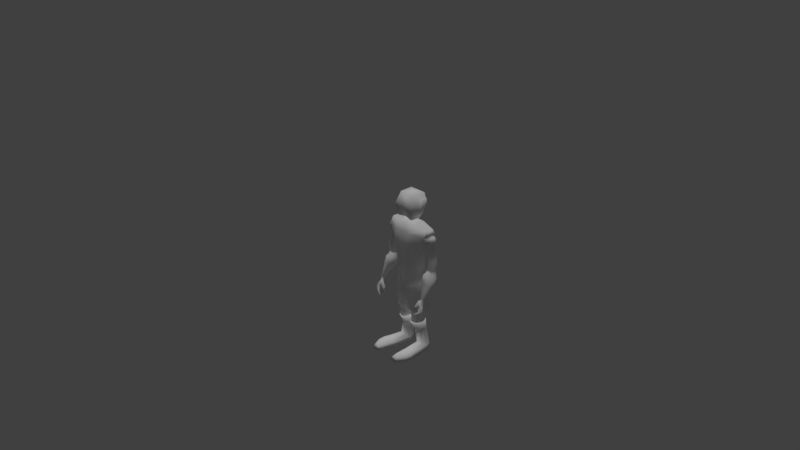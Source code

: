# Source: personagem.blend  (saved by Blender 2.78.0; exported with 4.5.12 LTS)
import bpy
from mathutils import Matrix  # noqa: F401  (used for matrix-valued properties, if any)

bpy.ops.wm.read_factory_settings(use_empty=True)
scene = bpy.context.scene
scene.name = 'Scene'

# ---- collections
col_collection_1 = bpy.data.collections.new('Collection 1'); scene.collection.children.link(col_collection_1)

# ---- materials (node trees are filled in below, after node groups)
mat_pastor = bpy.data.materials.new('pastor')
mat_pastor.alpha_threshold = 0.0
mat_pastor.use_transparent_shadow = False
mat_pastor.diffuse_color = (1.0, 1.0, 1.0, 1.0)
mat_pastor.roughness = 0.5
mat_pastor.specular_intensity = 0.0

# ---- material node trees

# ---- world
world_world = bpy.data.worlds.new('World'); scene.world = world_world
world_world.color = (0.05088, 0.05088, 0.05088)
world_world.use_sun_shadow = False
world_world.sun_shadow_jitter_overblur = 0.0
world_world.cycles.sampling_method = 'MANUAL'

# ---- cameras
cam_camera = bpy.data.cameras.new('Camera')
cam_camera.clip_end = 100.0
cam_camera.lens = 35.0
cam_camera.sensor_width = 32.0
cam_camera.sensor_height = 18.0
cam_camera.ortho_scale = 7.314
cam_camera.dof.focus_distance = 0.0
cam_camera.dof.aperture_fstop = 128.0

# ---- lights
light_lamp = bpy.data.lights.new('Lamp', 'SUN')
light_lamp.transmission_factor = 0.0
light_lamp.cutoff_distance = 30.0
light_lamp.use_shadow = False
light_lamp.angle = 0.1993
light_lamp.energy = 1.0
light_lamp.shadow_buffer_clip_start = 1.001
light_lamp.shadow_soft_size = 0.1
light_lamp.shadow_cascade_max_distance = 1000.0

# ---- meshes
me_circle = bpy.data.meshes.new('Circle')
me_circle.from_pydata([(0.4167, -0.489, 0.1878), (0.6722, -0.2823, 0.1849), (0.7307, -1.2e-06, 0.1965), (0.6722, 0.2823, 0.1849), (0.4167, 0.489, 0.1878), (0.5, -0.6128, 2.103), (1.121, -0.1894, 2.117), (1.097, -1.175e-05, 1.865), (1.151, 0.1897, 2.084), (0.5, 0.6128, 2.103), (0.444, -0.5442, 2.719), (1.313, -0.3142, 2.707), (1.313, 0.3142, 2.708), (0.444, 0.5442, 2.719), (0.3712, -0.3411, 3.111), (1.351, -0.1535, 3.042), (1.351, 0.1537, 3.042), (0.3712, 0.3411, 3.108), (1.777, 8.868e-05, 2.572), (1.572, -0.2443, 2.474), (1.572, 0.2445, 2.474), (1.458, 8.56e-05, 2.81), (1.373, -0.2181, 2.704), (1.373, 0.2182, 2.704), (1.41, -0.005394, 3.003), (1.32, -0.2058, 2.061), (1.32, 0.2057, 2.061), (1.645, -0.001493, 2.343), (1.463, -0.163, 2.252), (1.46, 0.16, 2.243), (1.449, -0.1887, 0.851), (1.358, -7.326e-05, 0.7769), (1.431, 0.1886, 0.7143), (1.82, -0.001432, 0.8666), (1.694, -0.1495, 0.8473), (1.695, 0.1466, 0.8478), (1.446, -0.2152, 0.7784), (1.347, -0.03443, 0.7094), (1.418, 0.1612, 0.6489), (1.831, -0.006374, 0.6175), (1.716, -0.1616, 0.6939), (1.703, 0.1339, 0.5743), (1.395, -0.3727, 0.6149), (1.245, -0.09947, 0.5105), (1.353, 0.1963, 0.4191), (1.932, -0.05706, 0.4368), (1.789, -0.2917, 0.5287), (1.774, 0.155, 0.3739), (1.401, -0.4185, 0.2616), (1.278, -0.1948, 0.1761), (1.366, 0.04726, 0.1013), (1.947, -0.1765, 0.04733), (1.84, -0.3495, 0.1113), (1.814, -0.02008, -0.01151), (1.644, -0.6067, -0.6231), (1.595, -0.5582, -0.6498), (1.642, -0.5145, -0.703), (1.745, -0.5692, -0.7102), (1.706, -0.6009, -0.6567), (1.695, -0.5292, -0.7204), (1.811, -0.001681, 1.436), (1.666, 0.2007, 1.412), (1.405, -0.2576, 1.158), (1.666, -0.204, 1.411), (1.294, 0.0001756, 1.151), (1.405, 0.258, 1.158), (0.2161, -0.5526, -0.4785), (0.7342, -0.3029, -0.2738), (0.8001, 0.03818, -0.2731), (0.7427, 0.3793, -0.2738), (0.4371, 0.6289, -0.4785), (0.2889, 0.4569, -0.9093), (0.08789, 0.01253, -1.08), (0.09581, -0.4789, -0.9235), (0.5198, -0.4574, -1.837), (0.917, -0.3483, -1.811), (1.063, 0.04411, -1.801), (0.9224, 0.3951, -1.81), (0.6287, 0.5826, -1.83), (0.2879, 0.4381, -1.852), (0.02088, -0.005684, -1.869), (0.1754, -0.3832, -1.859), (0.4938, -0.311, -1.943), (0.7725, -0.2345, -1.925), (0.8748, 0.04084, -1.918), (0.7762, 0.2871, -1.925), (0.5702, 0.4186, -1.938), (0.3311, 0.3173, -1.954), (0.1438, 0.005913, -1.966), (0.2522, -0.2589, -1.959), (0.4889, -0.2683, -2.423), (0.7335, -0.2013, -2.426), (0.8233, 0.03989, -2.427), (0.7367, 0.2518, -2.426), (0.556, 0.3703, -2.423), (0.3461, 0.2792, -2.421), (0.1817, 0.009297, -2.419), (0.2769, -0.2227, -2.42), (0.4294, -0.3107, -2.573), (0.7257, -0.2279, -2.572), (0.832, 0.062, -2.568), (0.7264, 0.2255, -2.566), (0.5053, 0.3822, -2.576), (0.3078, 0.2531, -2.569), (0.21, 0.01399, -2.568), (0.2723, -0.251, -2.57), (0.4075, -0.2946, -2.692), (0.6943, -0.217, -2.678), (0.7946, 0.02474, -2.666), (0.6926, 0.2238, -2.665), (0.4772, 0.3846, -2.672), (0.284, 0.2465, -2.685), (0.1886, -0.02072, -2.689), (0.2538, -0.2523, -2.696), (0.414, -0.3295, -2.697), (0.7478, -0.2321, -2.681), (0.8411, 0.03425, -2.667), (0.7437, 0.2669, -2.664), (0.4905, 0.4255, -2.673), (0.2891, 0.3343, -2.681), (0.1143, 0.0004581, -2.692), (0.2515, -0.3064, -2.701), (0.5079, -0.09266, -3.21), (0.6991, -0.03693, -3.17), (0.7593, 0.1635, -3.143), (0.6799, 0.3428, -3.142), (0.5311, 0.4385, -3.164), (0.3584, 0.3647, -3.19), (0.2295, 0.1381, -3.219), (0.3217, -0.05472, -3.224), (0.6825, -0.1735, -3.851), (0.8698, 0.02453, -3.959), (0.9346, 0.2402, -4.114), (0.8113, 0.4216, -4.089), (0.6386, 0.4967, -4.095), (0.4687, 0.3908, -4.102), (0.3456, 0.1179, -4.132), (0.4764, -0.0568, -3.967), (1.014, 0.2149, -4.346), (0.8733, 0.4505, -4.348), (0.6412, 0.5515, -4.351), (0.4128, 0.4092, -4.354), (0.2715, 0.06068, -4.357), (0.7773, -0.6338, -3.971), (1.023, -0.6014, -4.014), (1.134, -0.5915, -4.12), (0.4532, -0.7038, -4.143), (0.5682, -0.677, -4.03), (1.218, -0.5795, -4.343), (0.3597, -0.72, -4.355), (0.8478, -0.9931, -3.97), (1.084, -0.8482, -4.014), (1.199, -0.8588, -4.119), (0.5455, -1.255, -4.142), (0.6551, -1.184, -4.029), (1.286, -0.8674, -4.342), (0.455, -1.299, -4.354), (1.062, -1.009, -4.014), (1.171, -1.097, -4.119), (1.256, -1.171, -4.342), (0.9022, -1.28, -4.016), (0.9294, -1.442, -4.123), (0.9499, -1.555, -4.347), (0.6228, -1.446, -4.14), (0.707, -1.314, -4.021), (0.5512, -1.534, -4.352), (0.2294, -0.1192, 3.211), (0.1534, 0.112, 3.222), (0.2244, -0.003097, 3.208), (0.1501, 0.06434, 3.499), (0.2044, -0.08746, 3.499), (0.2189, -0.01122, 3.499), (0.3169, 0.4064, 3.862), (0.5071, 0.2693, 4.802), (0.6517, -0.1795, 3.761), (0.5997, -0.1002, 4.5), (0.6505, -0.0492, 3.78), (0.7172, -0.2288, 4.058), (-6.289e-05, -0.3745, 3.509), (-0.5996, -0.1001, 4.5), (7.015e-05, -0.5836, 4.195), (1.484, -0.6621, -0.7377), (1.573, -0.5564, -0.9311), (1.772, -0.5908, -1.041), (1.842, -0.6777, -0.9896), (1.709, -0.7083, -0.9802), (1.834, -0.6333, -1.014), (1.628, -0.7892, -1.311), (1.633, -0.7466, -1.336), (1.781, -0.7219, -1.338), (1.837, -0.7921, -1.358), (1.763, -0.8028, -1.31), (1.837, -0.7514, -1.355), (1.398, -0.8593, -1.516), (1.407, -0.8467, -1.567), (1.517, -0.799, -1.551), (1.471, -0.8576, -1.56), (1.469, -0.8699, -1.505), (1.581, -0.8108, -1.545), (1.705, -0.6534, -1.108), (1.873, -0.6944, -1.221), (1.906, -0.7338, -1.184), (1.707, -0.7593, -1.151), (1.595, -0.6127, -1.031), (1.61, -0.726, -1.014), (1.334, -0.6001, -1.11), (1.294, -0.6972, -1.073), (1.492, -0.6475, -1.164), (1.454, -0.7246, -1.13), (1.303, -0.7616, -1.405), (1.28, -0.8137, -1.371), (1.407, -0.7834, -1.384), (1.39, -0.8235, -1.342), (1.639, -0.6208, -0.4674), (1.722, -0.5804, -0.5758), (1.593, -0.5336, -0.592), (1.703, -0.4247, -0.6337), (1.645, -0.4226, -0.6407), (1.765, -0.4967, -0.6292), (0.4584, 0.4834, 1.145), (0.8854, -0.2913, 1.124), (0.897, -0.007764, 1.033), (0.8854, 0.2758, 1.124), (0.4584, -0.4989, 1.145), (1.454, -0.2161, 2.609), (1.646, 8.869e-05, 2.75), (1.446, 0.2135, 2.621), (1.527, 8.87e-05, 2.912), (1.42, -0.2322, 2.781), (1.42, 0.2323, 2.781), (1.063, -1.259e-06, 1.87), (0.9926, 0.3538, 2.074), (0.9865, -0.3547, 2.072), (1.242, 0.2471, 2.355), (1.217, -0.2518, 2.364), (-0.4167, -0.489, 0.1878), (-0.6722, -0.2823, 0.1849), (-0.7307, -1.2e-06, 0.1965), (-0.6722, 0.2823, 0.1849), (-0.4167, 0.489, 0.1878), (-0.5, -0.6128, 2.103), (-1.121, -0.1894, 2.117), (-1.09, -1.259e-06, 1.87), (-1.151, 0.1897, 2.084), (-0.5, 0.6128, 2.103), (-0.444, -0.5442, 2.719), (-1.313, -0.3142, 2.722), (-1.313, 0.3142, 2.722), (-0.444, 0.5442, 2.719), (-0.3712, -0.3411, 3.111), (-1.351, -0.1535, 3.042), (-1.351, 0.1537, 3.042), (-0.3712, 0.3411, 3.108), (-1.777, 8.868e-05, 2.572), (-1.572, -0.2443, 2.474), (-1.572, 0.2445, 2.474), (-1.458, 8.56e-05, 2.81), (-1.373, -0.2181, 2.704), (-1.373, 0.2182, 2.704), (-1.41, -0.005394, 3.003), (-1.32, -0.2058, 2.061), (-1.32, 0.2057, 2.061), (-1.645, -0.001493, 2.343), (-1.463, -0.163, 2.252), (-1.46, 0.16, 2.243), (-0.2161, -0.5526, -0.4785), (-0.7342, -0.3029, -0.2738), (-0.8001, 0.03818, -0.2731), (-0.7427, 0.3793, -0.2738), (-0.4371, 0.6289, -0.4785), (-0.2889, 0.4569, -0.9093), (-0.08789, 0.01253, -1.08), (-0.09581, -0.4789, -0.9235), (-0.5198, -0.4574, -1.837), (-0.917, -0.3483, -1.811), (-1.063, 0.04411, -1.801), (-0.9224, 0.3951, -1.81), (-0.6287, 0.5826, -1.83), (-0.2879, 0.4381, -1.852), (-0.02088, -0.005684, -1.869), (-0.1754, -0.3832, -1.859), (-0.4938, -0.311, -1.943), (-0.7725, -0.2345, -1.925), (-0.8748, 0.04084, -1.918), (-0.7762, 0.2871, -1.925), (-0.5702, 0.4186, -1.938), (-0.3311, 0.3173, -1.954), (-0.1438, 0.005913, -1.966), (-0.2522, -0.2589, -1.959), (-4.533e-05, -0.5185, 0.1672), (-3.874e-06, -0.5873, 2.101), (-3.874e-06, -0.5024, 2.719), (-3.874e-06, -0.4294, 3.152), (-3.874e-06, -0.4955, -0.4778), (-3.874e-06, -0.3862, -1.158), (-3.874e-06, -0.4294, -0.9646), (-3.874e-06, -0.2385, 3.231), (-0.2294, -0.1192, 3.211), (-0.1534, 0.112, 3.222), (-0.2244, -0.003097, 3.208), (-0.1501, 0.06434, 3.499), (-0.2044, -0.08746, 3.499), (-1.592e-05, -0.2177, 3.499), (-0.2189, -0.01122, 3.499), (-0.3169, 0.4064, 3.862), (-0.5071, 0.2521, 4.802), (-0.6517, -0.1795, 3.761), (-0.6505, -0.0492, 3.78), (-0.7172, -0.2288, 4.058), (-0.4584, 0.4834, 1.145), (-0.8854, -0.2913, 1.124), (-0.897, -0.007764, 1.033), (-2.468e-05, -0.5141, 1.136), (-0.8854, 0.2758, 1.124), (-0.4584, -0.4989, 1.145), (-1.454, -0.2161, 2.609), (-1.646, 8.869e-05, 2.75), (-1.446, 0.2135, 2.621), (-1.527, 8.87e-05, 2.912), (-1.42, -0.2322, 2.781), (-1.42, 0.2323, 2.781), (-1.063, -1.259e-06, 1.87), (-0.9926, 0.3538, 2.074), (-0.9865, -0.3547, 2.072), (-1.232, 0.2519, 2.348), (-1.217, -0.2518, 2.364), (0.5554, -0.01469, 4.486), (-0.5574, -0.001733, 4.488), (0.5694, -0.03273, 3.486), (0.2737, 0.378, 3.559), (0.639, -0.5267, 4.073), (0.5089, -0.4246, 3.446), (0.4561, -0.3256, 4.764), (-0.5694, -0.03273, 3.486), (-0.2737, 0.378, 3.559), (-0.639, -0.5267, 4.073), (-0.5089, -0.4246, 3.446), (-0.5278, 0.3009, 4.5), (-0.4836, -0.01479, 4.785), (-0.4561, -0.3256, 4.764), (0.5263, 0.3179, 4.5), (0.4817, -0.02739, 4.783), (0.3554, 0.4278, 3.878), (0.3893, 0.4759, 4.082), (0.7886, 0.004665, 4.074), (0.8109, -0.1864, 4.068), (0.7361, -0.007487, 3.805), (-0.3894, 0.4758, 4.082), (-0.5853, 0.3302, 4.46), (-0.3554, 0.4278, 3.878), (-0.7886, 0.004605, 4.074), (-0.8108, -0.1867, 4.068), (-0.7361, -0.007491, 3.805), (0.5835, 0.3446, 4.46), (0.6436, 0.02211, 4.45), (-0.6455, 0.03384, 4.451), (0.7404, -0.1478, 3.791), (0.6872, -0.07271, 4.471), (-0.7404, -0.1478, 3.791), (-0.6871, -0.07324, 4.472), (-1.09, -1.259e-06, 1.87), (-1.449, -0.1887, 0.851), (-1.358, -7.326e-05, 0.7769), (-1.431, 0.1886, 0.7143), (-1.82, -0.001432, 0.8666), (-1.694, -0.1495, 0.8473), (-1.695, 0.1466, 0.8478), (-1.446, -0.2152, 0.7784), (-1.347, -0.03443, 0.7094), (-1.418, 0.1612, 0.6489), (-1.831, -0.006374, 0.6175), (-1.716, -0.1616, 0.6939), (-1.703, 0.1339, 0.5743), (-1.395, -0.3727, 0.6149), (-1.245, -0.09947, 0.5105), (-1.353, 0.1963, 0.4191), (-1.932, -0.05706, 0.4368), (-1.789, -0.2917, 0.5287), (-1.774, 0.155, 0.3739), (-1.401, -0.4185, 0.2616), (-1.278, -0.1948, 0.1761), (-1.366, 0.04726, 0.1013), (-1.947, -0.1765, 0.04733), (-1.84, -0.3495, 0.1113), (-1.814, -0.02008, -0.01151), (-1.644, -0.6067, -0.6231), (-1.595, -0.5582, -0.6498), (-1.642, -0.5145, -0.703), (-1.745, -0.5692, -0.7102), (-1.706, -0.6009, -0.6567), (-1.695, -0.5292, -0.7204), (-1.811, -0.001681, 1.436), (-1.666, 0.2007, 1.412), (-1.405, -0.2576, 1.158), (-1.666, -0.204, 1.411), (-1.294, 0.0001756, 1.151), (-1.405, 0.258, 1.158), (-0.4889, -0.2683, -2.423), (-0.7335, -0.2013, -2.426), (-0.8233, 0.03989, -2.427), (-0.7367, 0.2518, -2.426), (-0.556, 0.3703, -2.423), (-0.3461, 0.2792, -2.421), (-0.1817, 0.009297, -2.419), (-0.2769, -0.2227, -2.42), (-0.4294, -0.3107, -2.573), (-0.7257, -0.2279, -2.572), (-0.832, 0.062, -2.568), (-0.7264, 0.2255, -2.566), (-0.5053, 0.3822, -2.576), (-0.3078, 0.2531, -2.569), (-0.21, 0.01399, -2.568), (-0.2723, -0.251, -2.57), (-0.4075, -0.2946, -2.692), (-0.6943, -0.217, -2.678), (-0.7946, 0.02474, -2.666), (-0.6926, 0.2238, -2.665), (-0.4772, 0.3846, -2.672), (-0.284, 0.2465, -2.685), (-0.1886, -0.02072, -2.689), (-0.2538, -0.2523, -2.696), (-0.414, -0.3295, -2.697), (-0.7478, -0.2321, -2.681), (-0.8411, 0.03425, -2.667), (-0.7437, 0.2669, -2.664), (-0.4905, 0.4255, -2.673), (-0.2891, 0.3343, -2.681), (-0.1143, 0.0004581, -2.692), (-0.2515, -0.3064, -2.701), (-0.5079, -0.09266, -3.21), (-0.6991, -0.03693, -3.17), (-0.7593, 0.1635, -3.143), (-0.6799, 0.3428, -3.142), (-0.5311, 0.4385, -3.164), (-0.3584, 0.3647, -3.19), (-0.2295, 0.1381, -3.219), (-0.3217, -0.05472, -3.224), (-0.6825, -0.1735, -3.851), (-0.8698, 0.02453, -3.959), (-0.9346, 0.2402, -4.114), (-0.8113, 0.4216, -4.089), (-0.6386, 0.4967, -4.095), (-0.4687, 0.3908, -4.102), (-0.3456, 0.1179, -4.132), (-0.4764, -0.0568, -3.967), (-1.014, 0.2149, -4.346), (-0.8733, 0.4505, -4.348), (-0.6412, 0.5515, -4.351), (-0.4128, 0.4092, -4.354), (-0.2715, 0.06068, -4.357), (-0.7773, -0.6338, -3.971), (-1.023, -0.6014, -4.014), (-1.134, -0.5915, -4.12), (-0.4532, -0.7038, -4.143), (-0.5682, -0.677, -4.03), (-1.218, -0.5795, -4.343), (-0.3597, -0.72, -4.355), (-0.8478, -0.9931, -3.97), (-1.084, -0.8482, -4.014), (-1.199, -0.8588, -4.119), (-0.5455, -1.255, -4.142), (-0.6551, -1.184, -4.029), (-1.286, -0.8674, -4.342), (-0.455, -1.299, -4.354), (-1.062, -1.009, -4.014), (-1.171, -1.097, -4.119), (-1.256, -1.171, -4.342), (-0.9022, -1.28, -4.016), (-0.9294, -1.442, -4.123), (-0.9499, -1.555, -4.347), (-0.6228, -1.446, -4.14), (-0.707, -1.314, -4.021), (-0.5512, -1.534, -4.352), (-1.484, -0.6621, -0.7377), (-1.573, -0.5564, -0.9311), (-1.772, -0.5908, -1.041), (-1.842, -0.6777, -0.9896), (-1.709, -0.7083, -0.9802), (-1.834, -0.6333, -1.014), (-1.628, -0.7892, -1.311), (-1.633, -0.7466, -1.336), (-1.781, -0.7219, -1.338), (-1.837, -0.7921, -1.358), (-1.763, -0.8028, -1.31), (-1.837, -0.7514, -1.355), (-1.398, -0.8593, -1.516), (-1.407, -0.8467, -1.567), (-1.517, -0.799, -1.551), (-1.471, -0.8576, -1.56), (-1.469, -0.8699, -1.505), (-1.581, -0.8108, -1.545), (-1.705, -0.6534, -1.108), (-1.873, -0.6944, -1.221), (-1.906, -0.7338, -1.184), (-1.707, -0.7593, -1.151), (-1.595, -0.6127, -1.031), (-1.61, -0.726, -1.014), (-1.334, -0.6001, -1.11), (-1.294, -0.6972, -1.073), (-1.492, -0.6475, -1.164), (-1.454, -0.7246, -1.13), (-1.303, -0.7616, -1.405), (-1.28, -0.8137, -1.371), (-1.407, -0.7834, -1.384), (-1.39, -0.8235, -1.342), (-1.639, -0.6208, -0.4674), (-1.722, -0.5804, -0.5758), (-1.593, -0.5336, -0.592), (-1.703, -0.4247, -0.6337), (-1.645, -0.4226, -0.6407), (-1.765, -0.4967, -0.6292)], [(243, 247)], [(221, 230, 6), (222, 231, 8, 221), (223, 5, 290, 312), (219, 9, 231, 222), (220, 232, 5, 223), (291, 10, 14, 292), (12, 13, 17, 16), (10, 11, 15, 14), (19, 6, 25, 28), (18, 20, 226, 225), (19, 18, 225, 224), (227, 229, 16, 24), (228, 227, 24, 15), (7, 8, 26), (8, 233, 226, 20), (18, 19, 28, 27), (6, 7, 25), (8, 20, 29, 26), (20, 18, 27, 29), (61, 60, 33, 35), (63, 62, 30, 34), (62, 64, 31, 30), (65, 61, 35, 32), (60, 63, 34, 33), (64, 65, 32, 31), (32, 35, 41, 38), (33, 34, 40, 39), (31, 32, 38, 37), (35, 33, 39, 41), (34, 30, 36, 40), (30, 31, 37, 36), (41, 39, 45, 47), (40, 36, 42, 46), (36, 37, 43, 42), (38, 41, 47, 44), (39, 40, 46, 45), (37, 38, 44, 43), (45, 46, 52, 51), (43, 44, 50, 49), (47, 45, 51, 53), (46, 42, 48, 52), (42, 43, 49, 48), (44, 47, 53, 50), (214, 213, 54, 58), (213, 215, 55, 54), (217, 216, 59, 56), (218, 214, 58, 57), (215, 217, 56, 55), (216, 218, 57, 59), (7, 26, 65, 64), (27, 28, 63, 60), (26, 29, 61, 65), (25, 7, 64, 62), (28, 25, 62, 63), (29, 27, 60, 61), (3, 2, 68, 69), (0, 289, 293, 66), (4, 3, 69, 70), (1, 0, 66, 67), (2, 1, 67, 68), (66, 293, 295, 73), (295, 272, 294), (66, 73, 81, 74), (71, 70, 78, 79), (72, 71, 79, 80), (69, 68, 76, 77), (73, 72, 80, 81), (67, 66, 74, 75), (70, 69, 77, 78), (68, 67, 75, 76), (76, 75, 83, 84), (74, 81, 89, 82), (79, 78, 86, 87), (77, 76, 84, 85), (75, 74, 82, 83), (81, 80, 88, 89), (80, 79, 87, 88), (78, 77, 85, 86), (89, 88, 96, 97), (88, 87, 95, 96), (86, 85, 93, 94), (84, 83, 91, 92), (82, 89, 97, 90), (87, 86, 94, 95), (85, 84, 92, 93), (83, 82, 90, 91), (90, 97, 105, 98), (95, 94, 102, 103), (93, 92, 100, 101), (91, 90, 98, 99), (97, 96, 104, 105), (96, 95, 103, 104), (94, 93, 101, 102), (92, 91, 99, 100), (102, 101, 109, 110), (100, 99, 107, 108), (98, 105, 113, 106), (103, 102, 110, 111), (101, 100, 108, 109), (99, 98, 106, 107), (105, 104, 112, 113), (104, 103, 111, 112), (113, 112, 120, 121), (112, 111, 119, 120), (110, 109, 117, 118), (108, 107, 115, 116), (106, 113, 121, 114), (111, 110, 118, 119), (109, 108, 116, 117), (107, 106, 114, 115), (119, 118, 126, 127), (117, 116, 124, 125), (115, 114, 122, 123), (121, 120, 128, 129), (120, 119, 127, 128), (118, 117, 125, 126), (116, 115, 123, 124), (114, 121, 129, 122), (122, 129, 137, 130), (127, 126, 134, 135), (125, 124, 132, 133), (123, 122, 130, 131), (129, 128, 136, 137), (128, 127, 135, 136), (126, 125, 133, 134), (124, 123, 131, 132), (135, 134, 140, 141), (133, 132, 138, 139), (136, 135, 141, 142), (134, 133, 139, 140), (130, 137, 147, 143), (136, 142, 149, 146), (138, 132, 145, 148), (131, 130, 143, 144), (137, 136, 146, 147), (132, 131, 144, 145), (147, 146, 153, 154), (145, 144, 151, 152), (148, 145, 152, 155), (143, 147, 154, 150), (144, 143, 150, 151), (146, 149, 156, 153), (155, 152, 158, 159), (152, 151, 157, 158), (159, 158, 161, 162), (158, 157, 160, 161), (153, 156, 165, 163), (154, 153, 163, 164), (160, 164, 163, 161), (161, 163, 165, 162), (154, 164, 150), (150, 157, 151), (157, 150, 160), (164, 160, 150), (138, 142, 141, 139), (142, 138, 148, 149), (155, 156, 149, 148), (159, 165, 156, 155), (159, 162, 165), (139, 141, 140), (292, 14, 296), (14, 15, 166, 296), (15, 24, 168, 166), (24, 16, 167, 168), (166, 168, 171, 170), (296, 166, 170, 302), (168, 167, 169, 171), (331, 330, 180, 178), (330, 332, 339, 180), (306, 308, 351, 358), (340, 326, 354, 353), (294, 272, 271), (170, 331, 178, 302), (171, 328, 331, 170), (169, 329, 328, 171), (59, 57, 184, 186), (58, 54, 181, 185), (54, 55, 182, 181), (56, 59, 186, 183), (57, 58, 185, 184), (55, 56, 183, 182), (199, 200, 192, 189), (201, 202, 191, 190), (203, 199, 189, 188), (200, 201, 190, 192), (202, 204, 187, 191), (204, 203, 188, 187), (192, 190, 196, 198), (191, 187, 193, 197), (187, 188, 194, 193), (189, 192, 198, 195), (190, 191, 197, 196), (188, 189, 195, 194), (193, 194, 196, 197), (194, 195, 198, 196), (181, 182, 205, 206), (185, 181, 204, 202), (186, 184, 201, 200), (183, 199, 182), (184, 185, 202, 201), (183, 186, 200, 199), (208, 206, 210, 212), (182, 203, 207, 205), (204, 181, 206, 208), (203, 204, 208, 207), (210, 209, 211, 212), (206, 205, 209, 210), (207, 208, 212, 211), (205, 207, 211, 209), (53, 51, 218, 216), (49, 50, 217, 215), (51, 52, 214, 218), (50, 53, 216, 217), (48, 49, 215, 213), (52, 48, 213, 214), (16, 17, 167), (1, 220, 223, 0), (4, 219, 222, 3), (0, 223, 312, 289), (3, 222, 221, 2), (2, 221, 220, 1), (224, 234, 6, 19), (224, 225, 21, 22), (225, 226, 23, 21), (233, 12, 23), (228, 22, 21, 227), (227, 21, 23, 229), (11, 232, 6, 234), (221, 8, 230), (6, 232, 220, 221), (230, 8, 7), (230, 7, 6), (12, 229, 23), (226, 233, 23), (12, 16, 229), (11, 22, 228), (15, 11, 228), (11, 234, 224, 22), (8, 231, 233), (5, 232, 11, 10), (231, 9, 13, 12), (290, 5, 10, 291), (311, 241, 321), (313, 311, 243, 322), (314, 312, 290, 240), (309, 313, 322, 244), (310, 314, 240, 323), (291, 292, 249, 245), (247, 251, 252, 248), (245, 249, 250, 246), (254, 263, 260, 241), (253, 316, 317, 255), (254, 315, 316, 253), (318, 259, 251, 320), (319, 250, 259, 318), (242, 261, 243), (243, 255, 317, 324), (253, 262, 263, 254), (241, 260, 242), (243, 261, 264, 255), (255, 264, 262, 253), (238, 268, 267, 237), (235, 265, 293, 289), (239, 269, 268, 238), (236, 266, 265, 235), (237, 267, 266, 236), (265, 272, 295, 293), (294, 73, 295), (265, 273, 280, 272), (270, 278, 277, 269), (271, 279, 278, 270), (268, 276, 275, 267), (272, 280, 279, 271), (266, 274, 273, 265), (269, 277, 276, 268), (267, 275, 274, 266), (275, 283, 282, 274), (273, 281, 288, 280), (278, 286, 285, 277), (276, 284, 283, 275), (274, 282, 281, 273), (280, 288, 287, 279), (279, 287, 286, 278), (277, 285, 284, 276), (292, 296, 249), (249, 296, 297, 250), (250, 297, 299, 259), (259, 299, 298, 251), (297, 301, 303, 299), (296, 302, 301, 297), (299, 303, 300, 298), (304, 307, 352, 349), (335, 180, 339), (326, 175, 357, 354), (175, 177, 345, 357), (337, 340, 353, 348), (301, 302, 178, 336), (303, 301, 336, 333), (300, 303, 333, 334), (251, 298, 252), (236, 235, 314, 310), (239, 238, 313, 309), (235, 289, 312, 314), (238, 237, 311, 313), (237, 236, 310, 311), (315, 254, 241, 325), (315, 257, 256, 316), (316, 256, 258, 317), (324, 258, 247), (319, 318, 256, 257), (318, 320, 258, 256), (246, 325, 241, 323), (311, 321, 243), (241, 311, 310, 323), (321, 242, 243), (321, 241, 242), (247, 258, 320), (317, 258, 324), (247, 320, 251), (246, 319, 257), (250, 319, 246), (246, 257, 315, 325), (243, 324, 247, 322), (240, 245, 246, 323), (322, 247, 248, 244), (290, 291, 245, 240), (335, 336, 178, 180), (174, 176, 346, 356), (172, 304, 349, 342), (329, 169, 300, 334), (169, 167, 298, 300), (167, 17, 252, 298), (17, 13, 248, 252), (13, 9, 244, 248), (9, 219, 309, 244), (219, 4, 239, 309), (4, 70, 269, 239), (269, 70, 71, 270), (72, 73, 294), (72, 271, 270, 71), (271, 72, 294), (233, 231, 12), (177, 174, 356, 345), (332, 341, 338, 339), (338, 341, 173, 305), (308, 179, 359, 351), (172, 176, 328, 329), (174, 177, 330, 331), (176, 174, 331, 328), (177, 175, 332, 330), (307, 304, 334, 333), (308, 306, 336, 335), (306, 307, 333, 336), (337, 327, 338, 305), (179, 308, 335, 339), (304, 172, 329, 334), (340, 337, 305, 173), (175, 326, 341, 332), (326, 340, 173, 341), (327, 179, 339, 338), (346, 344, 345, 356), (342, 343, 344, 346), (348, 347, 350, 355), (352, 358, 351, 350), (349, 352, 350, 347), (344, 343, 353, 354), (353, 343, 347, 348), (343, 342, 349, 347), (354, 357, 345, 344), (355, 350, 351, 359), (179, 327, 355, 359), (307, 306, 358, 352), (327, 337, 348, 355), (176, 172, 342, 346), (203, 182, 199), (392, 366, 364, 391), (394, 365, 361, 393), (393, 361, 362, 395), (396, 363, 366, 392), (391, 364, 365, 394), (395, 362, 363, 396), (363, 369, 372, 366), (364, 370, 371, 365), (362, 368, 369, 363), (366, 372, 370, 364), (365, 371, 367, 361), (361, 367, 368, 362), (372, 378, 376, 370), (371, 377, 373, 367), (367, 373, 374, 368), (369, 375, 378, 372), (370, 376, 377, 371), (368, 374, 375, 369), (376, 382, 383, 377), (374, 380, 381, 375), (378, 384, 382, 376), (377, 383, 379, 373), (373, 379, 380, 374), (375, 381, 384, 378), (506, 389, 385, 505), (505, 385, 386, 507), (509, 387, 390, 508), (510, 388, 389, 506), (507, 386, 387, 509), (508, 390, 388, 510), (360, 395, 396, 261), (262, 391, 394, 263), (261, 396, 392, 264), (260, 393, 395, 360), (263, 394, 393, 260), (264, 392, 391, 262), (288, 404, 403, 287), (287, 403, 402, 286), (285, 401, 400, 284), (283, 399, 398, 282), (281, 397, 404, 288), (286, 402, 401, 285), (284, 400, 399, 283), (282, 398, 397, 281), (397, 405, 412, 404), (402, 410, 409, 401), (400, 408, 407, 399), (398, 406, 405, 397), (404, 412, 411, 403), (403, 411, 410, 402), (401, 409, 408, 400), (399, 407, 406, 398), (409, 417, 416, 408), (407, 415, 414, 406), (405, 413, 420, 412), (410, 418, 417, 409), (408, 416, 415, 407), (406, 414, 413, 405), (412, 420, 419, 411), (411, 419, 418, 410), (420, 428, 427, 419), (419, 427, 426, 418), (417, 425, 424, 416), (415, 423, 422, 414), (413, 421, 428, 420), (418, 426, 425, 417), (416, 424, 423, 415), (414, 422, 421, 413), (426, 434, 433, 425), (424, 432, 431, 423), (422, 430, 429, 421), (428, 436, 435, 427), (427, 435, 434, 426), (425, 433, 432, 424), (423, 431, 430, 422), (421, 429, 436, 428), (429, 437, 444, 436), (434, 442, 441, 433), (432, 440, 439, 431), (430, 438, 437, 429), (436, 444, 443, 435), (435, 443, 442, 434), (433, 441, 440, 432), (431, 439, 438, 430), (442, 448, 447, 441), (440, 446, 445, 439), (443, 449, 448, 442), (441, 447, 446, 440), (437, 450, 454, 444), (443, 453, 456, 449), (445, 455, 452, 439), (438, 451, 450, 437), (444, 454, 453, 443), (439, 452, 451, 438), (454, 461, 460, 453), (452, 459, 458, 451), (455, 462, 459, 452), (450, 457, 461, 454), (451, 458, 457, 450), (453, 460, 463, 456), (462, 466, 465, 459), (459, 465, 464, 458), (466, 469, 468, 465), (465, 468, 467, 464), (460, 470, 472, 463), (461, 471, 470, 460), (467, 468, 470, 471), (468, 469, 472, 470), (461, 457, 471), (457, 458, 464), (464, 467, 457), (471, 457, 467), (445, 446, 448, 449), (449, 456, 455, 445), (462, 455, 456, 463), (466, 462, 463, 472), (466, 472, 469), (446, 447, 448), (390, 478, 476, 388), (389, 477, 473, 385), (385, 473, 474, 386), (387, 475, 478, 390), (388, 476, 477, 389), (386, 474, 475, 387), (491, 481, 484, 492), (493, 482, 483, 494), (495, 480, 481, 491), (492, 484, 482, 493), (494, 483, 479, 496), (496, 479, 480, 495), (484, 490, 488, 482), (483, 489, 485, 479), (479, 485, 486, 480), (481, 487, 490, 484), (482, 488, 489, 483), (480, 486, 487, 481), (485, 489, 488, 486), (486, 488, 490, 487), (473, 498, 497, 474), (477, 494, 496, 473), (478, 492, 493, 476), (475, 474, 491), (476, 493, 494, 477), (475, 491, 492, 478), (500, 504, 502, 498), (474, 497, 499, 495), (496, 500, 498, 473), (495, 499, 500, 496), (502, 504, 503, 501), (498, 502, 501, 497), (499, 503, 504, 500), (497, 501, 503, 499), (384, 508, 510, 382), (380, 507, 509, 381), (382, 510, 506, 383), (381, 509, 508, 384), (379, 505, 507, 380), (383, 506, 505, 379), (495, 491, 474), (260, 360, 261, 242), (242, 360, 260)])
me_circle.polygons.foreach_set('use_smooth', [True] * 536)
_uv = me_circle.uv_layers.new(name='UVMap')
_uv.uv.foreach_set('vector', [0.4367, 0.3831, 0.4004, 0.2897, 0.4096, 0.247, 0.08892, 0.3779, 0.08729, 0.5008, 0.05735, 0.5064, 0.05768, 0.3642, 0.5201, 0.355, 0.5062, 0.2384, 0.5673, 0.2332, 0.5759, 0.3518, 0.1477, 0.3752, 0.158, 0.4958, 0.08729, 0.5008, 0.08892, 0.3779, 0.4642, 0.3639, 0.4375, 0.2487, 0.5062, 0.2384, 0.5201, 0.355, 0.5616, 0.1543, 0.5049, 0.1608, 0.5061, 0.1029, 0.5576, 0.09835, 0.07464, 0.5896, 0.1715, 0.57, 0.1829, 0.6209, 0.08068, 0.627, 0.5049, 0.1608, 0.3993, 0.1667, 0.3959, 0.1283, 0.5061, 0.1029, 0.3659, 0.1922, 0.4096, 0.247, 0.3808, 0.2458, 0.3693, 0.2194, 0.005672, 0.5947, 0.03426, 0.5743, 0.05057, 0.5869, 0.02435, 0.6129, 0.3659, 0.1922, 0.3326, 0.1803, 0.3456, 0.1575, 0.3778, 0.1768, 0.05183, 0.6332, 0.06576, 0.6041, 0.08068, 0.627, 0.06827, 0.6409, 0.3875, 0.1543, 0.3657, 0.1303, 0.3799, 0.119, 0.3959, 0.1283, 0.03547, 0.4677, 0.05735, 0.5064, 0.03429, 0.5179, 0.05735, 0.5064, 0.06339, 0.5472, 0.05057, 0.5869, 0.03426, 0.5743, 0.3326, 0.1803, 0.3659, 0.1922, 0.3693, 0.2194, 0.3414, 0.2095, 0.4096, 0.247, 0.3964, 0.2885, 0.3808, 0.2458, 0.05735, 0.5064, 0.03426, 0.5743, 0.02994, 0.5464, 0.03429, 0.5179, 0.03426, 0.5743, 0.005672, 0.5947, 0.005787, 0.5644, 0.02994, 0.5464, 0.2795, 0.08644, 0.2767, 0.07063, 0.3158, 0.06653, 0.3173, 0.08064, 0.2756, 0.0544, 0.2878, 0.03359, 0.3132, 0.03044, 0.3162, 0.05158, 0.2878, 0.03359, 0.2858, 0.01503, 0.3128, 0.01208, 0.3132, 0.03044, 0.2967, 0.1036, 0.2795, 0.08644, 0.3173, 0.08064, 0.3281, 0.09955, 0.2767, 0.07063, 0.2756, 0.0544, 0.3162, 0.05158, 0.3158, 0.06653, 0.3, 0.1228, 0.2967, 0.1036, 0.3281, 0.09955, 0.3278, 0.1152, 0.3281, 0.09955, 0.3173, 0.08064, 0.3364, 0.07946, 0.3333, 0.1001, 0.3158, 0.06653, 0.3162, 0.05158, 0.3281, 0.05142, 0.3339, 0.06591, 0.3278, 0.1152, 0.3281, 0.09955, 0.3333, 0.1001, 0.3331, 0.1164, 0.3173, 0.08064, 0.3158, 0.06653, 0.3339, 0.06591, 0.3364, 0.07946, 0.3162, 0.05158, 0.3132, 0.03044, 0.3198, 0.02949, 0.3281, 0.05142, 0.3132, 0.03044, 0.3128, 0.01208, 0.3183, 0.01188, 0.3198, 0.02949, 0.3364, 0.07946, 0.3339, 0.06591, 0.3476, 0.06324, 0.3488, 0.07699, 0.3281, 0.05142, 0.3198, 0.02949, 0.3357, 0.02645, 0.343, 0.04842, 0.3198, 0.02949, 0.3183, 0.01188, 0.3335, 0.005341, 0.3357, 0.02645, 0.3333, 0.1001, 0.3364, 0.07946, 0.3488, 0.07699, 0.3482, 0.09871, 0.3339, 0.06591, 0.3281, 0.05142, 0.343, 0.04842, 0.3476, 0.06324, 0.3331, 0.1164, 0.3333, 0.1001, 0.3482, 0.09871, 0.3499, 0.1197, 0.3476, 0.06324, 0.343, 0.04842, 0.3662, 0.04928, 0.3673, 0.06078, 0.3499, 0.1197, 0.3482, 0.09871, 0.3671, 0.09599, 0.3744, 0.1114, 0.3488, 0.07699, 0.3476, 0.06324, 0.3673, 0.06078, 0.3689, 0.07157, 0.343, 0.04842, 0.3357, 0.02645, 0.3571, 0.02328, 0.3662, 0.04928, 0.3357, 0.02645, 0.3335, 0.005341, 0.3593, 0.005193, 0.3571, 0.02328, 0.3482, 0.09871, 0.3488, 0.07699, 0.3689, 0.07157, 0.3671, 0.09599, 0.0147, 0.09887, 0.00579, 0.08879, 0.02028, 0.09179, 0.02346, 0.09892, 0.004862, 0.05304, 0.01845, 0.04744, 0.02323, 0.05075, 0.019, 0.05612, 0.01225, 0.1196, 0.01236, 0.1148, 0.02725, 0.1149, 0.02398, 0.1213, 0.01589, 0.1081, 0.0147, 0.09887, 0.02346, 0.09892, 0.02832, 0.1064, 0.01447, 0.1307, 0.01225, 0.1196, 0.02398, 0.1213, 0.02001, 0.1303, 0.01236, 0.1148, 0.01589, 0.1081, 0.02832, 0.1064, 0.02725, 0.1149, 0.2475, 0.1306, 0.2341, 0.1079, 0.2967, 0.1036, 0.3, 0.1228, 0.2142, 0.07849, 0.2164, 0.05948, 0.2756, 0.0544, 0.2767, 0.07063, 0.2341, 0.1079, 0.2215, 0.09661, 0.2795, 0.08644, 0.2967, 0.1036, 0.2264, 0.04505, 0.2341, 0.01993, 0.2858, 0.01503, 0.2878, 0.03359, 0.2164, 0.05948, 0.2264, 0.04505, 0.2878, 0.03359, 0.2756, 0.0544, 0.2215, 0.09661, 0.2142, 0.07849, 0.2767, 0.07063, 0.2795, 0.08644, 0.09686, 0.2583, 0.06161, 0.2637, 0.05421, 0.2101, 0.09171, 0.2014, 0.5338, 0.4703, 0.5844, 0.469, 0.5899, 0.5448, 0.5644, 0.5463, 0.1383, 0.2536, 0.09686, 0.2583, 0.09171, 0.2014, 0.1318, 0.1719, 0.4942, 0.4751, 0.5338, 0.4703, 0.5644, 0.5463, 0.4979, 0.5299, 0.46, 0.478, 0.4942, 0.4751, 0.4979, 0.5299, 0.4581, 0.5327, 0.5644, 0.5463, 0.5899, 0.5448, 0.594, 0.6012, 0.5817, 0.5964, 0.594, 0.6012, 0.6055, 0.5947, 0.5957, 0.6239, 0.4357, 0.8437, 0.4197, 0.7838, 0.4359, 0.6695, 0.4742, 0.6759, 0.6972, 0.773, 0.6737, 0.8345, 0.6413, 0.6754, 0.6775, 0.6605, 0.7578, 0.7358, 0.6972, 0.773, 0.6775, 0.6605, 0.7344, 0.6319, 0.6194, 0.8635, 0.5718, 0.866, 0.5639, 0.683, 0.6054, 0.68, 0.4197, 0.7838, 0.3587, 0.7436, 0.3938, 0.6438, 0.4359, 0.6695, 0.522, 0.8679, 0.4357, 0.8437, 0.4742, 0.6759, 0.519, 0.6843, 0.6737, 0.8345, 0.6194, 0.8635, 0.6054, 0.68, 0.6413, 0.6754, 0.5718, 0.866, 0.522, 0.8679, 0.519, 0.6843, 0.5639, 0.683, 0.5639, 0.683, 0.519, 0.6843, 0.5161, 0.6571, 0.5621, 0.6503, 0.4742, 0.6759, 0.4359, 0.6695, 0.4402, 0.649, 0.4739, 0.6523, 0.6775, 0.6605, 0.6413, 0.6754, 0.6419, 0.6512, 0.6759, 0.6409, 0.6054, 0.68, 0.5639, 0.683, 0.5621, 0.6503, 0.6055, 0.651, 0.519, 0.6843, 0.4742, 0.6759, 0.4739, 0.6523, 0.5161, 0.6571, 0.4359, 0.6695, 0.3938, 0.6438, 0.4082, 0.629, 0.4402, 0.649, 0.7344, 0.6319, 0.6775, 0.6605, 0.6759, 0.6409, 0.7181, 0.6197, 0.6413, 0.6754, 0.6054, 0.68, 0.6055, 0.651, 0.6419, 0.6512, 0.8446, 0.5374, 0.8648, 0.5358, 0.8693, 0.5706, 0.8487, 0.5736, 0.8648, 0.5358, 0.89, 0.5307, 0.8963, 0.569, 0.8693, 0.5706, 0.9086, 0.5248, 0.9274, 0.5195, 0.9353, 0.5607, 0.9166, 0.5656, 0.7838, 0.5422, 0.8055, 0.5392, 0.8107, 0.5778, 0.7913, 0.5796, 0.8266, 0.5383, 0.8446, 0.5374, 0.8487, 0.5736, 0.831, 0.5754, 0.89, 0.5307, 0.9086, 0.5248, 0.9166, 0.5656, 0.8963, 0.569, 0.9274, 0.5195, 0.9486, 0.5152, 0.9543, 0.5563, 0.9353, 0.5607, 0.8055, 0.5392, 0.8266, 0.5383, 0.831, 0.5754, 0.8107, 0.5778, 0.831, 0.5754, 0.8487, 0.5736, 0.8488, 0.586, 0.8365, 0.587, 0.8963, 0.569, 0.9166, 0.5656, 0.9156, 0.5809, 0.8936, 0.5828, 0.9353, 0.5607, 0.9543, 0.5563, 0.9564, 0.5679, 0.9395, 0.5724, 0.8107, 0.5778, 0.831, 0.5754, 0.8365, 0.587, 0.8133, 0.5891, 0.8487, 0.5736, 0.8693, 0.5706, 0.871, 0.5832, 0.8488, 0.586, 0.8693, 0.5706, 0.8963, 0.569, 0.8936, 0.5828, 0.871, 0.5832, 0.9166, 0.5656, 0.9353, 0.5607, 0.9395, 0.5724, 0.9156, 0.5809, 0.7913, 0.5796, 0.8107, 0.5778, 0.8133, 0.5891, 0.7903, 0.5897, 0.9156, 0.5809, 0.9395, 0.5724, 0.9401, 0.582, 0.9153, 0.5907, 0.7903, 0.5897, 0.8133, 0.5891, 0.8149, 0.598, 0.7942, 0.5972, 0.8365, 0.587, 0.8488, 0.586, 0.8503, 0.5955, 0.8387, 0.595, 0.8936, 0.5828, 0.9156, 0.5809, 0.9153, 0.5907, 0.8925, 0.5928, 0.9395, 0.5724, 0.9564, 0.5679, 0.9604, 0.5769, 0.9401, 0.582, 0.8133, 0.5891, 0.8365, 0.587, 0.8387, 0.595, 0.8149, 0.598, 0.8488, 0.586, 0.871, 0.5832, 0.8688, 0.593, 0.8503, 0.5955, 0.871, 0.5832, 0.8936, 0.5828, 0.8925, 0.5928, 0.8688, 0.593, 0.8503, 0.5955, 0.8688, 0.593, 0.8705, 0.5973, 0.8478, 0.5979, 0.8688, 0.593, 0.8925, 0.5928, 0.8988, 0.5961, 0.8705, 0.5973, 0.9153, 0.5907, 0.9401, 0.582, 0.9419, 0.5882, 0.9171, 0.5938, 0.7942, 0.5972, 0.8149, 0.598, 0.8125, 0.6013, 0.7915, 0.6008, 0.8387, 0.595, 0.8503, 0.5955, 0.8478, 0.5979, 0.8382, 0.5975, 0.8925, 0.5928, 0.9153, 0.5907, 0.9171, 0.5938, 0.8988, 0.5961, 0.9401, 0.582, 0.9604, 0.5769, 0.9625, 0.5803, 0.9419, 0.5882, 0.8149, 0.598, 0.8387, 0.595, 0.8382, 0.5975, 0.8125, 0.6013, 0.8988, 0.5961, 0.9171, 0.5938, 0.924, 0.6372, 0.9049, 0.6403, 0.9419, 0.5882, 0.9625, 0.5803, 0.9619, 0.6286, 0.942, 0.6329, 0.8125, 0.6013, 0.8382, 0.5975, 0.8361, 0.6479, 0.8136, 0.6465, 0.8478, 0.5979, 0.8705, 0.5973, 0.8784, 0.6433, 0.8555, 0.6457, 0.8705, 0.5973, 0.8988, 0.5961, 0.9049, 0.6403, 0.8784, 0.6433, 0.9171, 0.5938, 0.9419, 0.5882, 0.942, 0.6329, 0.924, 0.6372, 0.7915, 0.6008, 0.8125, 0.6013, 0.8136, 0.6465, 0.7925, 0.6469, 0.8382, 0.5975, 0.8478, 0.5979, 0.8555, 0.6457, 0.8361, 0.6479, 0.8361, 0.6479, 0.8555, 0.6457, 0.8579, 0.7257, 0.8317, 0.7189, 0.9049, 0.6403, 0.924, 0.6372, 0.9381, 0.7371, 0.916, 0.7376, 0.942, 0.6329, 0.9619, 0.6286, 0.9819, 0.7319, 0.9584, 0.734, 0.8136, 0.6465, 0.8361, 0.6479, 0.8317, 0.7189, 0.8064, 0.7319, 0.8555, 0.6457, 0.8784, 0.6433, 0.8833, 0.7396, 0.8579, 0.7257, 0.8784, 0.6433, 0.9049, 0.6403, 0.916, 0.7376, 0.8833, 0.7396, 0.924, 0.6372, 0.942, 0.6329, 0.9584, 0.734, 0.9381, 0.7371, 0.7925, 0.6469, 0.8136, 0.6465, 0.8064, 0.7319, 0.7836, 0.7486, 0.916, 0.7376, 0.9381, 0.7371, 0.9404, 0.765, 0.9128, 0.7654, 0.9584, 0.734, 0.9819, 0.7319, 0.994, 0.7545, 0.9662, 0.7614, 0.8833, 0.7396, 0.916, 0.7376, 0.9128, 0.7654, 0.8734, 0.7632, 0.9381, 0.7371, 0.9584, 0.734, 0.9662, 0.7614, 0.9404, 0.765, 0.928, 0.8808, 0.9476, 0.9147, 0.8518, 0.9145, 0.8539, 0.8802, 0.9741, 0.9462, 0.9645, 0.9816, 0.8466, 0.9741, 0.8491, 0.9392, 0.9679, 0.7758, 0.9764, 0.8118, 0.8474, 0.8182, 0.8444, 0.7825, 0.9488, 0.8424, 0.928, 0.8808, 0.8539, 0.8802, 0.8505, 0.8412, 0.9476, 0.9147, 0.9741, 0.9462, 0.8491, 0.9392, 0.8518, 0.9145, 0.9764, 0.8118, 0.9488, 0.8424, 0.8505, 0.8412, 0.8474, 0.8182, 0.8518, 0.9145, 0.8491, 0.9392, 0.7662, 0.9348, 0.7749, 0.911, 0.8474, 0.8182, 0.8505, 0.8412, 0.813, 0.8409, 0.8074, 0.8194, 0.8444, 0.7825, 0.8474, 0.8182, 0.8074, 0.8194, 0.8003, 0.7854, 0.8539, 0.8802, 0.8518, 0.9145, 0.7749, 0.911, 0.7986, 0.8788, 0.8505, 0.8412, 0.8539, 0.8802, 0.7986, 0.8788, 0.813, 0.8409, 0.8491, 0.9392, 0.8466, 0.9741, 0.7593, 0.9687, 0.7662, 0.9348, 0.8003, 0.7854, 0.8074, 0.8194, 0.7736, 0.8275, 0.7565, 0.7951, 0.8074, 0.8194, 0.813, 0.8409, 0.7903, 0.8477, 0.7736, 0.8275, 0.7395, 0.8091, 0.77, 0.831, 0.732, 0.875, 0.6977, 0.8673, 0.77, 0.831, 0.7903, 0.8477, 0.7576, 0.8776, 0.732, 0.875, 0.7662, 0.9348, 0.7593, 0.9687, 0.7221, 0.9618, 0.7364, 0.9289, 0.7749, 0.911, 0.7662, 0.9348, 0.7364, 0.9289, 0.7549, 0.9059, 0.7576, 0.8776, 0.7549, 0.9059, 0.7274, 0.9176, 0.732, 0.875, 0.732, 0.875, 0.7274, 0.9176, 0.6932, 0.9252, 0.6977, 0.8673, 0.7749, 0.911, 0.7549, 0.9059, 0.7986, 0.8788, 0.7986, 0.8788, 0.7903, 0.8477, 0.813, 0.8409, 0.7903, 0.8477, 0.7986, 0.8788, 0.7576, 0.8776, 0.7549, 0.9059, 0.7576, 0.8776, 0.7986, 0.8788, 0.8525, 0.09091, 0.8554, 0.02042, 0.8837, 0.04109, 0.8769, 0.08356, 0.8554, 0.02042, 0.8525, 0.09091, 0.7762, 0.09128, 0.783, 0.01066, 0.7487, 0.09085, 0.7287, 0.006113, 0.783, 0.01066, 0.7762, 0.09128, 0.722, 0.08126, 0.7053, 0.009438, 0.7287, 0.006113, 0.7487, 0.09085, 0.722, 0.08126, 0.6944, 0.04494, 0.7053, 0.009438, 0.8769, 0.08356, 0.8837, 0.04109, 0.8913, 0.06492, 0.5576, 0.09835, 0.5061, 0.1029, 0.5554, 0.06815, 0.5061, 0.1029, 0.3959, 0.1283, 0.5144, 0.06344, 0.5554, 0.06815, 0.3959, 0.1283, 0.3799, 0.119, 0.5027, 0.05278, 0.5144, 0.06344, 0.06827, 0.6409, 0.08068, 0.627, 0.2116, 0.6538, 0.1944, 0.6639, 0.5144, 0.06344, 0.5027, 0.05278, 0.5186, 0.02292, 0.5267, 0.02693, 0.5554, 0.06815, 0.5144, 0.06344, 0.5267, 0.02693, 0.5527, 0.02985, 0.1944, 0.6639, 0.2116, 0.6538, 0.219, 0.6926, 0.2073, 0.6973, 0.8377, 0.3187, 0.8798, 0.3181, 0.881, 0.3534, 0.8285, 0.3578, 0.8798, 0.3181, 0.9639, 0.3361, 0.8976, 0.3805, 0.881, 0.3534, 0.8637, 0.397, 0.8747, 0.3914, 0.8759, 0.395, 0.8674, 0.3984, 0.9411, 0.2237, 0.9362, 0.2743, 0.9235, 0.2691, 0.9302, 0.2198, 0.368, 0.9141, 0.3355, 0.9039, 0.3883, 0.8656, 0.7814, 0.3303, 0.8377, 0.3187, 0.8285, 0.3578, 0.8077, 0.3638, 0.7767, 0.3169, 0.8234, 0.2943, 0.8377, 0.3187, 0.7814, 0.3303, 0.7614, 0.3045, 0.7767, 0.2401, 0.8234, 0.2943, 0.7767, 0.3169, 0.02725, 0.1149, 0.02832, 0.1064, 0.06431, 0.102, 0.06539, 0.1063, 0.02346, 0.09892, 0.02028, 0.09179, 0.03263, 0.07332, 0.06133, 0.09065, 0.019, 0.05612, 0.02323, 0.05075, 0.04561, 0.0373, 0.03782, 0.0579, 0.02398, 0.1213, 0.02725, 0.1149, 0.06539, 0.1063, 0.06505, 0.1135, 0.02832, 0.1064, 0.02346, 0.09892, 0.06133, 0.09065, 0.06431, 0.102, 0.02001, 0.1303, 0.02398, 0.1213, 0.06505, 0.1135, 0.05431, 0.1305, 0.0741, 0.1184, 0.08094, 0.1041, 0.08967, 0.1009, 0.09226, 0.1054, 0.0788, 0.1008, 0.07625, 0.08815, 0.08793, 0.09256, 0.08947, 0.0983, 0.07081, 0.175, 0.06996, 0.1635, 0.07936, 0.1435, 0.09182, 0.1516, 0.08094, 0.1041, 0.0788, 0.1008, 0.08947, 0.0983, 0.08967, 0.1009, 0.07625, 0.08815, 0.06348, 0.08035, 0.09096, 0.08239, 0.08793, 0.09256, 0.07911, 0.1793, 0.07081, 0.175, 0.09182, 0.1516, 0.0942, 0.1561, 0.08967, 0.1009, 0.08947, 0.0983, 0.1176, 0.08163, 0.1093, 0.09111, 0.08793, 0.09256, 0.09096, 0.08239, 0.1171, 0.07339, 0.1137, 0.07877, 0.0942, 0.1561, 0.09182, 0.1516, 0.1233, 0.1407, 0.1227, 0.1453, 0.09226, 0.1054, 0.08967, 0.1009, 0.1093, 0.09111, 0.1156, 0.09063, 0.08947, 0.0983, 0.08793, 0.09256, 0.1137, 0.07877, 0.1176, 0.08163, 0.09182, 0.1516, 0.07936, 0.1435, 0.1131, 0.1377, 0.1233, 0.1407, 0.118, 0.07432, 0.1213, 0.07746, 0.1176, 0.08163, 0.1137, 0.07877, 0.1254, 0.07943, 0.1156, 0.09063, 0.1093, 0.09111, 0.1176, 0.08163, 0.03782, 0.0579, 0.04561, 0.0373, 0.07139, 0.04285, 0.07328, 0.05293, 0.06133, 0.09065, 0.03263, 0.07332, 0.06348, 0.08035, 0.07625, 0.08815, 0.06539, 0.1063, 0.06431, 0.102, 0.0788, 0.1008, 0.08094, 0.1041, 0.06505, 0.1135, 0.0741, 0.1184, 0.05431, 0.1305, 0.06431, 0.102, 0.06133, 0.09065, 0.07625, 0.08815, 0.0788, 0.1008, 0.06505, 0.1135, 0.06539, 0.1063, 0.08094, 0.1041, 0.0741, 0.1184, 0.1423, 0.03889, 0.1272, 0.04404, 0.1272, 0.01423, 0.1375, 0.01684, 0.04561, 0.0373, 0.05277, 0.02857, 0.06949, 0.0281, 0.07139, 0.04285, 0.03965, 0.1681, 0.01641, 0.1852, 0.01641, 0.1492, 0.0322, 0.1517, 0.05277, 0.02857, 0.05166, 0.01721, 0.0707, 0.01916, 0.06949, 0.0281, 0.1062, 0.03307, 0.1004, 0.03527, 0.09587, 0.02595, 0.101, 0.02343, 0.07328, 0.05293, 0.07139, 0.04285, 0.1004, 0.03527, 0.1017, 0.04142, 0.06949, 0.0281, 0.0707, 0.01916, 0.09457, 0.02018, 0.09587, 0.02595, 0.07139, 0.04285, 0.06949, 0.0281, 0.09587, 0.02595, 0.1004, 0.03527, 0.3689, 0.07157, 0.3673, 0.06078, 0.4127, 0.05487, 0.4127, 0.06111, 0.3744, 0.1114, 0.3671, 0.09599, 0.4143, 0.06449, 0.4192, 0.0718, 0.3673, 0.06078, 0.3662, 0.04928, 0.4114, 0.048, 0.4127, 0.05487, 0.3671, 0.09599, 0.3689, 0.07157, 0.4127, 0.06111, 0.4143, 0.06449, 0.3571, 0.02328, 0.3593, 0.005193, 0.4145, 0.03302, 0.4064, 0.04033, 0.3662, 0.04928, 0.3571, 0.02328, 0.4064, 0.04033, 0.4114, 0.048, 0.08068, 0.627, 0.1829, 0.6209, 0.2116, 0.6538, 0.4942, 0.4751, 0.4642, 0.3639, 0.5201, 0.355, 0.5338, 0.4703, 0.1383, 0.2536, 0.1477, 0.3752, 0.08892, 0.3779, 0.09686, 0.2583, 0.5338, 0.4703, 0.5201, 0.355, 0.5759, 0.3518, 0.5844, 0.469, 0.09686, 0.2583, 0.08892, 0.3779, 0.05768, 0.3642, 0.06161, 0.2637, 0.46, 0.478, 0.4367, 0.3831, 0.4642, 0.3639, 0.4942, 0.4751, 0.3778, 0.1768, 0.4044, 0.2105, 0.4096, 0.247, 0.3659, 0.1922, 0.3778, 0.1768, 0.3456, 0.1575, 0.3631, 0.1454, 0.3859, 0.1643, 0.02435, 0.6129, 0.05057, 0.5869, 0.06169, 0.5942, 0.04494, 0.6197, 0.06339, 0.5472, 0.07464, 0.5896, 0.06169, 0.5942, 0.3875, 0.1543, 0.3859, 0.1643, 0.3631, 0.1454, 0.3657, 0.1303, 0.05183, 0.6332, 0.04494, 0.6197, 0.06169, 0.5942, 0.06576, 0.6041, 0.3993, 0.1667, 0.4375, 0.2487, 0.4096, 0.247, 0.4044, 0.2105, 0.05768, 0.3642, 0.05735, 0.5064, 0.03916, 0.4652, 0.4096, 0.247, 0.4375, 0.2487, 0.4642, 0.3639, 0.4367, 0.3831, 0.03916, 0.4652, 0.05735, 0.5064, 0.03547, 0.4677, 0.4004, 0.2897, 0.3964, 0.2885, 0.4096, 0.247, 0.07464, 0.5896, 0.06576, 0.6041, 0.06169, 0.5942, 0.05057, 0.5869, 0.06339, 0.5472, 0.06169, 0.5942, 0.07464, 0.5896, 0.08068, 0.627, 0.06576, 0.6041, 0.3993, 0.1667, 0.3859, 0.1643, 0.3875, 0.1543, 0.3959, 0.1283, 0.3993, 0.1667, 0.3875, 0.1543, 0.3993, 0.1667, 0.4044, 0.2105, 0.3778, 0.1768, 0.3859, 0.1643, 0.05735, 0.5064, 0.08729, 0.5008, 0.06339, 0.5472, 0.5062, 0.2384, 0.4375, 0.2487, 0.3993, 0.1667, 0.5049, 0.1608, 0.08729, 0.5008, 0.158, 0.4958, 0.1715, 0.57, 0.07464, 0.5896, 0.5673, 0.2332, 0.5062, 0.2384, 0.5049, 0.1608, 0.5616, 0.1543, 0.7181, 0.3627, 0.7253, 0.2242, 0.7405, 0.2651, 0.3218, 0.3522, 0.3493, 0.3317, 0.3814, 0.4709, 0.3506, 0.4719, 0.6316, 0.3469, 0.5759, 0.3518, 0.5673, 0.2332, 0.6286, 0.2296, 0.2639, 0.3628, 0.3218, 0.3522, 0.3506, 0.4719, 0.2795, 0.4819, 0.6881, 0.3477, 0.6316, 0.3469, 0.6286, 0.2296, 0.698, 0.23, 0.5616, 0.1543, 0.5576, 0.09835, 0.6092, 0.0955, 0.6187, 0.1526, 0.3822, 0.5595, 0.3848, 0.5965, 0.2803, 0.6121, 0.2812, 0.5583, 0.6187, 0.1526, 0.6092, 0.0955, 0.7219, 0.1048, 0.7234, 0.1417, 0.7604, 0.1637, 0.761, 0.191, 0.7536, 0.2188, 0.7253, 0.2242, 0.4523, 0.5474, 0.4378, 0.5697, 0.4058, 0.5497, 0.4192, 0.5335, 0.7604, 0.1637, 0.7465, 0.1502, 0.7755, 0.1266, 0.7916, 0.1472, 0.415, 0.5963, 0.4004, 0.6077, 0.3848, 0.5965, 0.3945, 0.5703, 0.7338, 0.1293, 0.7219, 0.1048, 0.7363, 0.09344, 0.752, 0.1026, 0.3932, 0.428, 0.4068, 0.4773, 0.3814, 0.4709, 0.3814, 0.4709, 0.4192, 0.5335, 0.4058, 0.5497, 0.383, 0.5118, 0.7916, 0.1472, 0.7871, 0.1772, 0.761, 0.191, 0.7604, 0.1637, 0.7253, 0.2242, 0.7536, 0.2188, 0.7434, 0.2634, 0.3814, 0.4709, 0.4068, 0.4773, 0.4173, 0.5046, 0.4192, 0.5335, 0.4192, 0.5335, 0.4173, 0.5046, 0.4454, 0.5172, 0.4523, 0.5474, 0.2868, 0.2371, 0.2785, 0.1795, 0.3176, 0.1794, 0.3227, 0.2342, 0.6346, 0.463, 0.6154, 0.5425, 0.5899, 0.5448, 0.5844, 0.469, 0.2449, 0.2424, 0.2314, 0.1595, 0.2785, 0.1795, 0.2868, 0.2371, 0.6746, 0.462, 0.6788, 0.5167, 0.6154, 0.5425, 0.6346, 0.463, 0.7089, 0.4599, 0.7186, 0.5137, 0.6788, 0.5167, 0.6746, 0.462, 0.6154, 0.5425, 0.6055, 0.5947, 0.594, 0.6012, 0.5899, 0.5448, 0.5957, 0.6239, 0.5817, 0.5964, 0.594, 0.6012, 0.3236, 0.9579, 0.2826, 0.8098, 0.3166, 0.8025, 0.3355, 0.9039, 0.08743, 0.9051, 0.1006, 0.804, 0.1335, 0.8158, 0.1109, 0.959, 0.03195, 0.8742, 0.04879, 0.7807, 0.1006, 0.804, 0.08743, 0.9051, 0.1605, 0.9828, 0.1657, 0.8186, 0.2029, 0.8196, 0.203, 0.9832, 0.3355, 0.9039, 0.3166, 0.8025, 0.3531, 0.778, 0.3883, 0.8656, 0.2475, 0.9829, 0.243, 0.819, 0.2826, 0.8098, 0.3236, 0.9579, 0.1109, 0.959, 0.1335, 0.8158, 0.1657, 0.8186, 0.1605, 0.9828, 0.203, 0.9832, 0.2029, 0.8196, 0.243, 0.819, 0.2475, 0.9829, 0.2029, 0.8196, 0.2032, 0.7903, 0.2445, 0.7946, 0.243, 0.819, 0.2826, 0.8098, 0.2819, 0.7887, 0.3119, 0.7844, 0.3166, 0.8025, 0.1006, 0.804, 0.1014, 0.7864, 0.132, 0.7942, 0.1335, 0.8158, 0.1657, 0.8186, 0.1646, 0.7927, 0.2032, 0.7903, 0.2029, 0.8196, 0.243, 0.819, 0.2445, 0.7946, 0.2819, 0.7887, 0.2826, 0.8098, 0.3166, 0.8025, 0.3119, 0.7844, 0.3396, 0.7653, 0.3531, 0.778, 0.04879, 0.7807, 0.06285, 0.7691, 0.1014, 0.7864, 0.1006, 0.804, 0.1335, 0.8158, 0.132, 0.7942, 0.1646, 0.7927, 0.1657, 0.8186, 0.5576, 0.09835, 0.5554, 0.06815, 0.6092, 0.0955, 0.6092, 0.0955, 0.5554, 0.06815, 0.5954, 0.05763, 0.7219, 0.1048, 0.7219, 0.1048, 0.5954, 0.05763, 0.6055, 0.0454, 0.7363, 0.09344, 0.4004, 0.6077, 0.278, 0.6597, 0.2597, 0.652, 0.3848, 0.5965, 0.5954, 0.05763, 0.578, 0.02325, 0.5854, 0.01813, 0.6055, 0.0454, 0.5554, 0.06815, 0.5527, 0.02985, 0.578, 0.02325, 0.5954, 0.05763, 0.278, 0.6597, 0.2668, 0.6968, 0.2538, 0.6927, 0.2597, 0.652, 0.8755, 0.43, 0.8646, 0.4035, 0.8691, 0.403, 0.8768, 0.4273, 0.8728, 0.3817, 0.881, 0.3534, 0.8976, 0.3805, 0.9362, 0.2743, 0.931, 0.2876, 0.92, 0.2808, 0.9235, 0.2691, 0.931, 0.2876, 0.8806, 0.2963, 0.8811, 0.2863, 0.92, 0.2808, 0.8973, 0.406, 0.9711, 0.4467, 0.974, 0.4537, 0.8942, 0.4072, 0.8034, 0.4051, 0.8077, 0.3638, 0.8285, 0.3578, 0.8503, 0.3878, 0.8092, 0.4169, 0.8034, 0.4051, 0.8503, 0.3878, 0.8505, 0.4049, 0.8158, 0.4321, 0.8092, 0.4169, 0.8505, 0.4049, 0.8558, 0.4352, 0.3848, 0.5965, 0.2597, 0.652, 0.2803, 0.6121, 0.6746, 0.462, 0.6346, 0.463, 0.6316, 0.3469, 0.6881, 0.3477, 0.2449, 0.2424, 0.2868, 0.2371, 0.3218, 0.3522, 0.2639, 0.3628, 0.6346, 0.463, 0.5844, 0.469, 0.5759, 0.3518, 0.6316, 0.3469, 0.2868, 0.2371, 0.3227, 0.2342, 0.3493, 0.3317, 0.3218, 0.3522, 0.7089, 0.4599, 0.6746, 0.462, 0.6881, 0.3477, 0.7181, 0.3627, 0.7465, 0.1502, 0.7604, 0.1637, 0.7253, 0.2242, 0.7251, 0.1874, 0.7465, 0.1502, 0.7367, 0.1389, 0.7566, 0.1171, 0.7755, 0.1266, 0.4378, 0.5697, 0.4188, 0.5812, 0.3963, 0.5595, 0.4058, 0.5497, 0.383, 0.5118, 0.3963, 0.5595, 0.3822, 0.5595, 0.7338, 0.1293, 0.752, 0.1026, 0.7566, 0.1171, 0.7367, 0.1389, 0.415, 0.5963, 0.3945, 0.5703, 0.3963, 0.5595, 0.4188, 0.5812, 0.7234, 0.1417, 0.7251, 0.1874, 0.7253, 0.2242, 0.698, 0.23, 0.3493, 0.3317, 0.39, 0.4263, 0.3814, 0.4709, 0.7253, 0.2242, 0.7181, 0.3627, 0.6881, 0.3477, 0.698, 0.23, 0.39, 0.4263, 0.3932, 0.428, 0.3814, 0.4709, 0.7405, 0.2651, 0.7253, 0.2242, 0.7434, 0.2634, 0.3822, 0.5595, 0.3963, 0.5595, 0.3945, 0.5703, 0.4058, 0.5497, 0.3963, 0.5595, 0.383, 0.5118, 0.3822, 0.5595, 0.3945, 0.5703, 0.3848, 0.5965, 0.7234, 0.1417, 0.7338, 0.1293, 0.7367, 0.1389, 0.7219, 0.1048, 0.7338, 0.1293, 0.7234, 0.1417, 0.7234, 0.1417, 0.7367, 0.1389, 0.7465, 0.1502, 0.7251, 0.1874, 0.3814, 0.4709, 0.383, 0.5118, 0.3822, 0.5595, 0.3506, 0.4719, 0.6286, 0.2296, 0.6187, 0.1526, 0.7234, 0.1417, 0.698, 0.23, 0.3506, 0.4719, 0.3822, 0.5595, 0.2812, 0.5583, 0.2795, 0.4819, 0.5673, 0.2332, 0.5616, 0.1543, 0.6187, 0.1526, 0.6286, 0.2296, 0.8728, 0.3817, 0.8503, 0.3878, 0.8285, 0.3578, 0.881, 0.3534, 0.8532, 0.2925, 0.8482, 0.2798, 0.8571, 0.275, 0.859, 0.2863, 0.8963, 0.4833, 0.8755, 0.43, 0.8768, 0.4273, 0.8995, 0.4854, 0.8586, 0.4888, 0.8082, 0.4743, 0.8158, 0.4321, 0.8558, 0.4352, 0.219, 0.6926, 0.2116, 0.6538, 0.2597, 0.652, 0.2538, 0.6927, 0.2116, 0.6538, 0.1829, 0.6209, 0.2803, 0.6121, 0.2597, 0.652, 0.1829, 0.6209, 0.1715, 0.57, 0.2812, 0.5583, 0.2803, 0.6121, 0.1715, 0.57, 0.158, 0.4958, 0.2795, 0.4819, 0.2812, 0.5583, 0.158, 0.4958, 0.1477, 0.3752, 0.2639, 0.3628, 0.2795, 0.4819, 0.1477, 0.3752, 0.1383, 0.2536, 0.2449, 0.2424, 0.2639, 0.3628, 0.1383, 0.2536, 0.1318, 0.1719, 0.2314, 0.1595, 0.2449, 0.2424, 0.2314, 0.1595, 0.1318, 0.1719, 0.1421, 0.1169, 0.2079, 0.1087, 0.3587, 0.7436, 0.4197, 0.7838, 0.3838, 0.7969, 0.1582, 0.05985, 0.1782, 0.05734, 0.2079, 0.1087, 0.1421, 0.1169, 0.1782, 0.05734, 0.1582, 0.05985, 0.1624, 0.01228, 0.06339, 0.5472, 0.08729, 0.5008, 0.07464, 0.5896, 0.8806, 0.2963, 0.8532, 0.2925, 0.859, 0.2863, 0.8811, 0.2863, 0.9639, 0.3361, 0.9837, 0.3722, 0.9018, 0.39, 0.8976, 0.3805, 0.9018, 0.39, 0.9837, 0.3722, 0.9834, 0.4156, 0.9042, 0.3981, 0.8747, 0.3914, 0.8904, 0.3918, 0.8882, 0.3941, 0.8759, 0.395, 0.8192, 0.2116, 0.8482, 0.2798, 0.8234, 0.2943, 0.7767, 0.2401, 0.8532, 0.2925, 0.8806, 0.2963, 0.8798, 0.3181, 0.8377, 0.3187, 0.8482, 0.2798, 0.8532, 0.2925, 0.8377, 0.3187, 0.8234, 0.2943, 0.8806, 0.2963, 0.931, 0.2876, 0.9639, 0.3361, 0.8798, 0.3181, 0.8646, 0.4035, 0.8755, 0.43, 0.8558, 0.4352, 0.8505, 0.4049, 0.8747, 0.3914, 0.8637, 0.397, 0.8503, 0.3878, 0.8728, 0.3817, 0.8637, 0.397, 0.8646, 0.4035, 0.8505, 0.4049, 0.8503, 0.3878, 0.8973, 0.406, 0.8926, 0.3951, 0.9018, 0.39, 0.9042, 0.3981, 0.8904, 0.3918, 0.8747, 0.3914, 0.8728, 0.3817, 0.8976, 0.3805, 0.8755, 0.43, 0.8963, 0.4833, 0.8586, 0.4888, 0.8558, 0.4352, 0.9711, 0.4467, 0.8973, 0.406, 0.9042, 0.3981, 0.9834, 0.4156, 0.931, 0.2876, 0.9362, 0.2743, 0.9799, 0.29, 0.9639, 0.3361, 0.9362, 0.2743, 0.9411, 0.2237, 0.9924, 0.2396, 0.9799, 0.29, 0.8926, 0.3951, 0.8904, 0.3918, 0.8976, 0.3805, 0.9018, 0.39, 0.8571, 0.275, 0.8808, 0.2685, 0.8811, 0.2863, 0.859, 0.2863, 0.8249, 0.2096, 0.855, 0.1945, 0.8808, 0.2685, 0.8571, 0.275, 0.8942, 0.4072, 0.8863, 0.4227, 0.8778, 0.4008, 0.8898, 0.3972, 0.8691, 0.403, 0.8674, 0.3984, 0.8759, 0.395, 0.8778, 0.4008, 0.8768, 0.4273, 0.8691, 0.403, 0.8778, 0.4008, 0.8863, 0.4227, 0.8808, 0.2685, 0.855, 0.1945, 0.9302, 0.2198, 0.9235, 0.2691, 0.974, 0.4537, 0.9235, 0.4765, 0.8863, 0.4227, 0.8942, 0.4072, 0.9235, 0.4765, 0.8995, 0.4854, 0.8768, 0.4273, 0.8863, 0.4227, 0.9235, 0.2691, 0.92, 0.2808, 0.8811, 0.2863, 0.8808, 0.2685, 0.8898, 0.3972, 0.8778, 0.4008, 0.8759, 0.395, 0.8882, 0.3941, 0.8904, 0.3918, 0.8926, 0.3951, 0.8898, 0.3972, 0.8882, 0.3941, 0.8646, 0.4035, 0.8637, 0.397, 0.8674, 0.3984, 0.8691, 0.403, 0.8926, 0.3951, 0.8973, 0.406, 0.8942, 0.4072, 0.8898, 0.3972, 0.8482, 0.2798, 0.8192, 0.2116, 0.8249, 0.2096, 0.8571, 0.275, 0.07081, 0.175, 0.06499, 0.1827, 0.06996, 0.1635, 0.2795, 0.08644, 0.3173, 0.08064, 0.3158, 0.06653, 0.2767, 0.07063, 0.2756, 0.0544, 0.3162, 0.05158, 0.3132, 0.03044, 0.2878, 0.03359, 0.2878, 0.03359, 0.3132, 0.03044, 0.3128, 0.01208, 0.2858, 0.01503, 0.2967, 0.1036, 0.3281, 0.09955, 0.3173, 0.08064, 0.2795, 0.08644, 0.2767, 0.07063, 0.3158, 0.06653, 0.3162, 0.05158, 0.2756, 0.0544, 0.3, 0.1228, 0.3278, 0.1152, 0.3281, 0.09955, 0.2967, 0.1036, 0.3281, 0.09955, 0.3333, 0.1001, 0.3364, 0.07946, 0.3173, 0.08064, 0.3158, 0.06653, 0.3339, 0.06591, 0.3281, 0.05142, 0.3162, 0.05158, 0.3278, 0.1152, 0.3331, 0.1164, 0.3333, 0.1001, 0.3281, 0.09955, 0.3173, 0.08064, 0.3364, 0.07946, 0.3339, 0.06591, 0.3158, 0.06653, 0.3162, 0.05158, 0.3281, 0.05142, 0.3198, 0.02949, 0.3132, 0.03044, 0.3132, 0.03044, 0.3198, 0.02949, 0.3183, 0.01188, 0.3128, 0.01208, 0.3364, 0.07946, 0.3488, 0.07699, 0.3476, 0.06324, 0.3339, 0.06591, 0.3281, 0.05142, 0.343, 0.04842, 0.3357, 0.02645, 0.3198, 0.02949, 0.3198, 0.02949, 0.3357, 0.02645, 0.3335, 0.005341, 0.3183, 0.01188, 0.3333, 0.1001, 0.3482, 0.09871, 0.3488, 0.07699, 0.3364, 0.07946, 0.3339, 0.06591, 0.3476, 0.06324, 0.343, 0.04842, 0.3281, 0.05142, 0.3331, 0.1164, 0.3499, 0.1197, 0.3482, 0.09871, 0.3333, 0.1001, 0.3476, 0.06324, 0.3673, 0.06078, 0.3662, 0.04928, 0.343, 0.04842, 0.3499, 0.1197, 0.3744, 0.1114, 0.3671, 0.09599, 0.3482, 0.09871, 0.3488, 0.07699, 0.3689, 0.07157, 0.3673, 0.06078, 0.3476, 0.06324, 0.343, 0.04842, 0.3662, 0.04928, 0.3571, 0.02328, 0.3357, 0.02645, 0.3357, 0.02645, 0.3571, 0.02328, 0.3593, 0.005193, 0.3335, 0.005341, 0.3482, 0.09871, 0.3671, 0.09599, 0.3689, 0.07157, 0.3488, 0.07699, 0.0147, 0.09887, 0.02346, 0.09892, 0.02028, 0.09179, 0.00579, 0.08879, 0.004862, 0.05304, 0.019, 0.05612, 0.02323, 0.05075, 0.01845, 0.04744, 0.01225, 0.1196, 0.02398, 0.1213, 0.02725, 0.1149, 0.01236, 0.1148, 0.01589, 0.1081, 0.02832, 0.1064, 0.02346, 0.09892, 0.0147, 0.09887, 0.01447, 0.1307, 0.02001, 0.1303, 0.02398, 0.1213, 0.01225, 0.1196, 0.01236, 0.1148, 0.02725, 0.1149, 0.02832, 0.1064, 0.01589, 0.1081, 0.2475, 0.1306, 0.3, 0.1228, 0.2967, 0.1036, 0.2341, 0.1079, 0.2142, 0.07849, 0.2767, 0.07063, 0.2756, 0.0544, 0.2164, 0.05948, 0.2341, 0.1079, 0.2967, 0.1036, 0.2795, 0.08644, 0.2215, 0.09661, 0.2264, 0.04505, 0.2878, 0.03359, 0.2858, 0.01503, 0.2341, 0.01993, 0.2164, 0.05948, 0.2756, 0.0544, 0.2878, 0.03359, 0.2264, 0.04505, 0.2215, 0.09661, 0.2795, 0.08644, 0.2767, 0.07063, 0.2142, 0.07849, 0.8446, 0.5374, 0.8487, 0.5736, 0.8693, 0.5706, 0.8648, 0.5358, 0.8648, 0.5358, 0.8693, 0.5706, 0.8963, 0.569, 0.89, 0.5307, 0.9086, 0.5248, 0.9166, 0.5656, 0.9353, 0.5607, 0.9274, 0.5195, 0.7838, 0.5422, 0.7913, 0.5796, 0.8107, 0.5778, 0.8055, 0.5392, 0.8266, 0.5383, 0.831, 0.5754, 0.8487, 0.5736, 0.8446, 0.5374, 0.89, 0.5307, 0.8963, 0.569, 0.9166, 0.5656, 0.9086, 0.5248, 0.9274, 0.5195, 0.9353, 0.5607, 0.9543, 0.5563, 0.9486, 0.5152, 0.8055, 0.5392, 0.8107, 0.5778, 0.831, 0.5754, 0.8266, 0.5383, 0.831, 0.5754, 0.8365, 0.587, 0.8488, 0.586, 0.8487, 0.5736, 0.8963, 0.569, 0.8936, 0.5828, 0.9156, 0.5809, 0.9166, 0.5656, 0.9353, 0.5607, 0.9395, 0.5724, 0.9564, 0.5679, 0.9543, 0.5563, 0.8107, 0.5778, 0.8133, 0.5891, 0.8365, 0.587, 0.831, 0.5754, 0.8487, 0.5736, 0.8488, 0.586, 0.871, 0.5832, 0.8693, 0.5706, 0.8693, 0.5706, 0.871, 0.5832, 0.8936, 0.5828, 0.8963, 0.569, 0.9166, 0.5656, 0.9156, 0.5809, 0.9395, 0.5724, 0.9353, 0.5607, 0.7913, 0.5796, 0.7903, 0.5897, 0.8133, 0.5891, 0.8107, 0.5778, 0.9156, 0.5809, 0.9153, 0.5907, 0.9401, 0.582, 0.9395, 0.5724, 0.7903, 0.5897, 0.7942, 0.5972, 0.8149, 0.598, 0.8133, 0.5891, 0.8365, 0.587, 0.8387, 0.595, 0.8503, 0.5955, 0.8488, 0.586, 0.8936, 0.5828, 0.8925, 0.5928, 0.9153, 0.5907, 0.9156, 0.5809, 0.9395, 0.5724, 0.9401, 0.582, 0.9604, 0.5769, 0.9564, 0.5679, 0.8133, 0.5891, 0.8149, 0.598, 0.8387, 0.595, 0.8365, 0.587, 0.8488, 0.586, 0.8503, 0.5955, 0.8688, 0.593, 0.871, 0.5832, 0.871, 0.5832, 0.8688, 0.593, 0.8925, 0.5928, 0.8936, 0.5828, 0.8503, 0.5955, 0.8478, 0.5979, 0.8705, 0.5973, 0.8688, 0.593, 0.8688, 0.593, 0.8705, 0.5973, 0.8988, 0.5961, 0.8925, 0.5928, 0.9153, 0.5907, 0.9171, 0.5938, 0.9419, 0.5882, 0.9401, 0.582, 0.7942, 0.5972, 0.7915, 0.6008, 0.8125, 0.6013, 0.8149, 0.598, 0.8387, 0.595, 0.8382, 0.5975, 0.8478, 0.5979, 0.8503, 0.5955, 0.8925, 0.5928, 0.8988, 0.5961, 0.9171, 0.5938, 0.9153, 0.5907, 0.9401, 0.582, 0.9419, 0.5882, 0.9625, 0.5803, 0.9604, 0.5769, 0.8149, 0.598, 0.8125, 0.6013, 0.8382, 0.5975, 0.8387, 0.595, 0.8988, 0.5961, 0.9049, 0.6403, 0.924, 0.6372, 0.9171, 0.5938, 0.9419, 0.5882, 0.942, 0.6329, 0.9619, 0.6286, 0.9625, 0.5803, 0.8125, 0.6013, 0.8136, 0.6465, 0.8361, 0.6479, 0.8382, 0.5975, 0.8478, 0.5979, 0.8555, 0.6457, 0.8784, 0.6433, 0.8705, 0.5973, 0.8705, 0.5973, 0.8784, 0.6433, 0.9049, 0.6403, 0.8988, 0.5961, 0.9171, 0.5938, 0.924, 0.6372, 0.942, 0.6329, 0.9419, 0.5882, 0.7915, 0.6008, 0.7925, 0.6469, 0.8136, 0.6465, 0.8125, 0.6013, 0.8382, 0.5975, 0.8361, 0.6479, 0.8555, 0.6457, 0.8478, 0.5979, 0.8361, 0.6479, 0.8317, 0.7189, 0.8579, 0.7257, 0.8555, 0.6457, 0.9049, 0.6403, 0.916, 0.7376, 0.9381, 0.7371, 0.924, 0.6372, 0.942, 0.6329, 0.9584, 0.734, 0.9819, 0.7319, 0.9619, 0.6286, 0.8136, 0.6465, 0.8064, 0.7319, 0.8317, 0.7189, 0.8361, 0.6479, 0.8555, 0.6457, 0.8579, 0.7257, 0.8833, 0.7396, 0.8784, 0.6433, 0.8784, 0.6433, 0.8833, 0.7396, 0.916, 0.7376, 0.9049, 0.6403, 0.924, 0.6372, 0.9381, 0.7371, 0.9584, 0.734, 0.942, 0.6329, 0.7925, 0.6469, 0.7836, 0.7486, 0.8064, 0.7319, 0.8136, 0.6465, 0.916, 0.7376, 0.9128, 0.7654, 0.9404, 0.765, 0.9381, 0.7371, 0.9584, 0.734, 0.9662, 0.7614, 0.994, 0.7545, 0.9819, 0.7319, 0.8833, 0.7396, 0.8734, 0.7632, 0.9128, 0.7654, 0.916, 0.7376, 0.9381, 0.7371, 0.9404, 0.765, 0.9662, 0.7614, 0.9584, 0.734, 0.928, 0.8808, 0.8539, 0.8802, 0.8518, 0.9145, 0.9476, 0.9147, 0.9741, 0.9462, 0.8491, 0.9392, 0.8466, 0.9741, 0.9645, 0.9816, 0.9679, 0.7758, 0.8444, 0.7825, 0.8474, 0.8182, 0.9764, 0.8118, 0.9488, 0.8424, 0.8505, 0.8412, 0.8539, 0.8802, 0.928, 0.8808, 0.9476, 0.9147, 0.8518, 0.9145, 0.8491, 0.9392, 0.9741, 0.9462, 0.9764, 0.8118, 0.8474, 0.8182, 0.8505, 0.8412, 0.9488, 0.8424, 0.8518, 0.9145, 0.7749, 0.911, 0.7662, 0.9348, 0.8491, 0.9392, 0.8474, 0.8182, 0.8074, 0.8194, 0.813, 0.8409, 0.8505, 0.8412, 0.8444, 0.7825, 0.8003, 0.7854, 0.8074, 0.8194, 0.8474, 0.8182, 0.8539, 0.8802, 0.7986, 0.8788, 0.7749, 0.911, 0.8518, 0.9145, 0.8505, 0.8412, 0.813, 0.8409, 0.7986, 0.8788, 0.8539, 0.8802, 0.8491, 0.9392, 0.7662, 0.9348, 0.7593, 0.9687, 0.8466, 0.9741, 0.8003, 0.7854, 0.7565, 0.7951, 0.7736, 0.8275, 0.8074, 0.8194, 0.8074, 0.8194, 0.7736, 0.8275, 0.7903, 0.8477, 0.813, 0.8409, 0.7395, 0.8091, 0.6977, 0.8673, 0.732, 0.875, 0.77, 0.831, 0.77, 0.831, 0.732, 0.875, 0.7576, 0.8776, 0.7903, 0.8477, 0.7662, 0.9348, 0.7364, 0.9289, 0.7221, 0.9618, 0.7593, 0.9687, 0.7749, 0.911, 0.7549, 0.9059, 0.7364, 0.9289, 0.7662, 0.9348, 0.7576, 0.8776, 0.732, 0.875, 0.7274, 0.9176, 0.7549, 0.9059, 0.732, 0.875, 0.6977, 0.8673, 0.6932, 0.9252, 0.7274, 0.9176, 0.7749, 0.911, 0.7986, 0.8788, 0.7549, 0.9059, 0.7986, 0.8788, 0.813, 0.8409, 0.7903, 0.8477, 0.7903, 0.8477, 0.7576, 0.8776, 0.7986, 0.8788, 0.7549, 0.9059, 0.7986, 0.8788, 0.7576, 0.8776, 0.8525, 0.09091, 0.8769, 0.08356, 0.8837, 0.04109, 0.8554, 0.02042, 0.8554, 0.02042, 0.783, 0.01066, 0.7762, 0.09128, 0.8525, 0.09091, 0.7487, 0.09085, 0.7762, 0.09128, 0.783, 0.01066, 0.7287, 0.006113, 0.722, 0.08126, 0.7487, 0.09085, 0.7287, 0.006113, 0.7053, 0.009438, 0.722, 0.08126, 0.7053, 0.009438, 0.6944, 0.04494, 0.8769, 0.08356, 0.8913, 0.06492, 0.8837, 0.04109, 0.02725, 0.1149, 0.06539, 0.1063, 0.06431, 0.102, 0.02832, 0.1064, 0.02346, 0.09892, 0.06133, 0.09065, 0.03263, 0.07332, 0.02028, 0.09179, 0.019, 0.05612, 0.03782, 0.0579, 0.04561, 0.0373, 0.02323, 0.05075, 0.02398, 0.1213, 0.06505, 0.1135, 0.06539, 0.1063, 0.02725, 0.1149, 0.02832, 0.1064, 0.06431, 0.102, 0.06133, 0.09065, 0.02346, 0.09892, 0.02001, 0.1303, 0.05431, 0.1305, 0.06505, 0.1135, 0.02398, 0.1213, 0.0741, 0.1184, 0.09226, 0.1054, 0.08967, 0.1009, 0.08094, 0.1041, 0.0788, 0.1008, 0.08947, 0.0983, 0.08793, 0.09256, 0.07625, 0.08815, 0.07081, 0.175, 0.09182, 0.1516, 0.07936, 0.1435, 0.06996, 0.1635, 0.08094, 0.1041, 0.08967, 0.1009, 0.08947, 0.0983, 0.0788, 0.1008, 0.07625, 0.08815, 0.08793, 0.09256, 0.09096, 0.08239, 0.06348, 0.08035, 0.07911, 0.1793, 0.0942, 0.1561, 0.09182, 0.1516, 0.07081, 0.175, 0.08967, 0.1009, 0.1093, 0.09111, 0.1176, 0.08163, 0.08947, 0.0983, 0.08793, 0.09256, 0.1137, 0.07877, 0.1171, 0.07339, 0.09096, 0.08239, 0.0942, 0.1561, 0.1227, 0.1453, 0.1233, 0.1407, 0.09182, 0.1516, 0.09226, 0.1054, 0.1156, 0.09063, 0.1093, 0.09111, 0.08967, 0.1009, 0.08947, 0.0983, 0.1176, 0.08163, 0.1137, 0.07877, 0.08793, 0.09256, 0.09182, 0.1516, 0.1233, 0.1407, 0.1131, 0.1377, 0.07936, 0.1435, 0.118, 0.07432, 0.1137, 0.07877, 0.1176, 0.08163, 0.1213, 0.07746, 0.1254, 0.07943, 0.1176, 0.08163, 0.1093, 0.09111, 0.1156, 0.09063, 0.03782, 0.0579, 0.07328, 0.05293, 0.07139, 0.04285, 0.04561, 0.0373, 0.06133, 0.09065, 0.07625, 0.08815, 0.06348, 0.08035, 0.03263, 0.07332, 0.06539, 0.1063, 0.08094, 0.1041, 0.0788, 0.1008, 0.06431, 0.102, 0.06505, 0.1135, 0.05431, 0.1305, 0.0741, 0.1184, 0.06431, 0.102, 0.0788, 0.1008, 0.07625, 0.08815, 0.06133, 0.09065, 0.06505, 0.1135, 0.0741, 0.1184, 0.08094, 0.1041, 0.06539, 0.1063, 0.1423, 0.03889, 0.1375, 0.01684, 0.1272, 0.01423, 0.1272, 0.04404, 0.04561, 0.0373, 0.07139, 0.04285, 0.06949, 0.0281, 0.05277, 0.02857, 0.03965, 0.1681, 0.0322, 0.1517, 0.01641, 0.1492, 0.01641, 0.1852, 0.05277, 0.02857, 0.06949, 0.0281, 0.0707, 0.01916, 0.05166, 0.01721, 0.1062, 0.03307, 0.101, 0.02343, 0.09587, 0.02595, 0.1004, 0.03527, 0.07328, 0.05293, 0.1017, 0.04142, 0.1004, 0.03527, 0.07139, 0.04285, 0.06949, 0.0281, 0.09587, 0.02595, 0.09457, 0.02018, 0.0707, 0.01916, 0.07139, 0.04285, 0.1004, 0.03527, 0.09587, 0.02595, 0.06949, 0.0281, 0.3689, 0.07157, 0.4127, 0.06111, 0.4127, 0.05487, 0.3673, 0.06078, 0.3744, 0.1114, 0.4192, 0.0718, 0.4143, 0.06449, 0.3671, 0.09599, 0.3673, 0.06078, 0.4127, 0.05487, 0.4114, 0.048, 0.3662, 0.04928, 0.3671, 0.09599, 0.4143, 0.06449, 0.4127, 0.06111, 0.3689, 0.07157, 0.3571, 0.02328, 0.4064, 0.04033, 0.4145, 0.03302, 0.3593, 0.005193, 0.3662, 0.04928, 0.4114, 0.048, 0.4064, 0.04033, 0.3571, 0.02328, 0.07081, 0.175, 0.06996, 0.1635, 0.06499, 0.1827, 0.2264, 0.04505, 0.2341, 0.01993, 0.2341, 0.1079, 0.3932, 0.428, 0.7434, 0.2634, 0.2341, 0.01993, 0.2264, 0.04505])
me_circle.materials.append(mat_pastor)
me_circle.use_remesh_preserve_volume = False
me_circle.use_remesh_preserve_attributes = False
me_circle.use_mirror_vertex_groups = False
me_circle.update()
arm_armature = bpy.data.armatures.new('Armature')  # bones are not reproduced

# ---- objects
ob_armature = bpy.data.objects.new('Armature', arm_armature)
ob_circle = bpy.data.objects.new('Circle', me_circle)
ob_lamp = bpy.data.objects.new('Lamp', light_lamp)
ob_camera = bpy.data.objects.new('Camera', cam_camera)

# ---- transforms, parenting, visibility, modifiers, constraints
ob_armature.location = (0.0, 0.0, 0.0)
ob_armature.show_in_front = True
ob_armature.lineart.crease_threshold = 0.0
ob_circle.parent = ob_armature
ob_circle.location = (0.0, 0.0, 0.0)
ob_circle.scale = (0.4395, 0.5487, 0.4252)
ob_circle.lineart.crease_threshold = 0.0
_vg = ob_circle.vertex_groups.new(name='Bone.023')
for _i, _w in zip([1, 2, 3, 4, 67, 68, 69, 70, 71, 236, 237, 238, 239, 266, 267, 268, 269, 270], [0.0001352, 0.05292, 0.1048, 0.1154, 0.05045, 0.1578, 0.5203, 0.6232, 0.1728, 0.0001404, 0.05289, 0.1046, 0.1146, 0.05048, 0.1579, 0.5207, 0.6248, 0.1861]): _vg.add([_i], _w, 'REPLACE')
_vg = ob_circle.vertex_groups.new(name='Bone')
for _i, _w in zip([0, 1, 2, 3, 4, 66, 67, 68, 69, 70, 71, 73, 74, 75, 76, 219, 220, 221, 222, 223, 235, 236, 237, 238, 239, 242, 265, 266, 267, 268, 269, 270, 272, 273, 274, 275, 289, 293, 294, 295, 309, 310, 311, 312, 313, 314, 321], [0.8219, 0.816, 0.7831, 0.7366, 0.7336, 0.7378, 0.8083, 0.7145, 0.3438, 0.1418, 0.0328, 0.333, 0.02032, 0.02909, 0.00637, 0.08803, 0.1167, 0.1448, 0.106, 0.1158, 0.822, 0.8163, 0.7837, 0.7376, 0.7362, 0.002729, 0.7379, 0.8085, 0.7148, 0.3446, 0.1435, 0.04003, 0.3331, 0.02037, 0.02913, 0.00645, 0.8441, 0.7659, 0.1665, 0.2657, 0.08771, 0.1178, 0.1471, 0.1097, 0.1069, 0.1161, 0.01127]): _vg.add([_i], _w, 'REPLACE')
_vg = ob_circle.vertex_groups.new(name='Bone.002')
for _i, _w in zip([0, 1, 2, 3, 4, 5, 7, 8, 9, 13, 67, 68, 69, 219, 220, 221, 222, 223, 230, 231, 232, 235, 236, 237, 238, 239, 240, 241, 242, 243, 244, 248, 266, 267, 268, 289, 290, 309, 310, 311, 312, 313, 314, 321, 322, 323], [0.1058, 0.105, 0.1109, 0.1047, 0.099, 0.1093, 0.05349, 0.004542, 0.114, 0.003107, 0.004482, 0.002382, 0.001128, 0.7713, 0.6878, 0.6785, 0.7008, 0.7238, 0.1023, 0.07571, 0.07719, 0.1061, 0.1057, 0.1122, 0.1054, 0.0985, 0.1108, 0.01151, 0.1303, 0.02996, 0.1144, 0.005102, 0.004867, 0.002823, 0.001388, 0.09301, 0.1138, 0.774, 0.6933, 0.69, 0.7583, 0.7065, 0.7253, 0.1506, 0.08059, 0.08251]): _vg.add([_i], _w, 'REPLACE')
_vg = ob_circle.vertex_groups.new(name='Bone.001')
for _i, _w in zip([5, 6, 8, 9, 10, 13, 14, 219, 220, 222, 223, 231, 232, 233, 240, 241, 242, 243, 244, 245, 248, 249, 252, 290, 291, 292, 296, 302, 309, 310, 312, 313, 314, 321, 322, 323, 324], [0.488, 0.02012, 0.01947, 0.5268, 0.1697, 0.113, 0.05825, 0.05525, 0.01371, 0.008745, 0.06748, 0.1098, 0.1187, 0.01009, 0.4877, 0.02447, 0.0008892, 0.02369, 0.5307, 0.1699, 0.1165, 0.05829, 0.003396, 0.6302, 0.5281, 0.297, 0.28, 0.01837, 0.05527, 0.01568, 0.06988, 0.01053, 0.06771, 0.004099, 0.1105, 0.1196, 0.002527]): _vg.add([_i], _w, 'REPLACE')
_vg = ob_circle.vertex_groups.new(name='Bone.003')
_vg = ob_circle.vertex_groups.new(name='Bone.004')
for _i, _w in zip([166, 167, 168, 169, 170, 171, 172, 173, 174, 175, 176, 177, 178, 179, 180, 296, 297, 298, 299, 300, 301, 302, 303, 304, 305, 306, 307, 308, 326, 327, 328, 329, 330, 331, 332, 333, 334, 335, 336, 337, 338, 339, 340, 341, 342, 343, 344, 345, 346, 347, 348, 349, 350, 351, 352, 353, 354, 355, 356, 357, 358, 359], [0.02985, 0.05216, 0.02704, 0.9156, 0.8912, 0.9025, 0.9877, 0.9984, 0.9818, 0.997, 0.9828, 0.9919, 0.9504, 0.9971, 0.992, 0.04804, 0.03043, 0.05736, 0.02947, 0.9163, 0.8913, 0.8561, 0.9027, 0.9882, 0.9985, 0.981, 0.9821, 0.9918, 0.9974, 0.9975, 0.9634, 0.9732, 0.9909, 0.9589, 0.9981, 0.9625, 0.9739, 0.9901, 0.9586, 0.9974, 0.9988, 0.9982, 0.9973, 0.9988, 0.989, 0.9933, 0.9927, 0.9922, 0.9866, 0.9939, 0.9971, 0.9895, 0.9925, 0.9922, 0.986, 0.9969, 0.9968, 0.9968, 0.9853, 0.9965, 0.9844, 0.9966]): _vg.add([_i], _w, 'REPLACE')
_vg = ob_circle.vertex_groups.new(name='Bone.005')
for _i, _w in zip([5, 6, 7, 8, 9, 10, 11, 12, 13, 14, 15, 16, 17, 18, 19, 20, 21, 22, 23, 24, 25, 26, 27, 28, 29, 166, 167, 168, 169, 170, 171, 219, 220, 221, 222, 223, 224, 225, 226, 227, 228, 229, 230, 231, 232, 233, 234, 240, 244, 245, 248, 249, 252, 290, 291, 292, 296, 297, 298, 299, 302, 328, 331], [0.3016, 0.6361, 0.1981, 0.5478, 0.2598, 0.7409, 0.915, 0.8873, 0.7481, 0.8808, 0.9439, 0.932, 0.8766, 0.6143, 0.5031, 0.5302, 0.8274, 0.8576, 0.8403, 0.9354, 0.09716, 0.1616, 0.6458, 0.1072, 0.2075, 0.9112, 0.8618, 0.9311, 0.07045, 0.09054, 0.08521, 0.03253, 0.08792, 0.02567, 0.08004, 0.05187, 0.7762, 0.6551, 0.7654, 0.8764, 0.8855, 0.8753, 0.3189, 0.6288, 0.6379, 0.7332, 0.7646, 0.02393, 0.04007, 0.04556, 0.08861, 0.03651, 0.07634, 0.1076, 0.2183, 0.3443, 0.3353, 0.004457, 0.09074, 0.00183, 0.05486, 0.01019, 0.002435]): _vg.add([_i], _w, 'REPLACE')
_vg = ob_circle.vertex_groups.new(name='Bone.007')
for _i, _w in zip([5, 6, 7, 8, 9, 10, 11, 12, 14, 15, 16, 18, 19, 20, 21, 22, 23, 24, 25, 26, 27, 28, 29, 30, 31, 32, 33, 34, 35, 36, 37, 38, 39, 40, 41, 42, 43, 44, 45, 46, 47, 60, 61, 62, 63, 64, 65, 220, 221, 222, 223, 224, 225, 226, 227, 228, 229, 230, 231, 232, 233, 234, 291], [5.297e-15, 0.2235, 0.3316, 0.3818, 0.019, 0.0, 0.06209, 0.0821, 0.0, 0.03551, 0.04931, 0.3835, 0.4948, 0.4652, 0.1632, 0.1293, 0.1408, 0.05503, 0.89, 0.8171, 0.3521, 0.891, 0.784, 0.7388, 0.7892, 0.5356, 0.8503, 0.8015, 0.8728, 0.3285, 0.29, 0.4498, 0.1859, 0.2094, 0.2019, 0.08319, 0.07224, 0.1296, 0.05554, 0.04297, 0.06583, 0.9728, 0.9758, 0.9609, 0.9846, 0.9821, 0.9639, 0.008949, 0.0009043, 0.06282, 0.0, 0.2154, 0.3401, 0.2187, 0.1135, 0.09946, 0.105, 0.5346, 0.1601, 0.03493, 0.2073, 0.1955, 0.0]): _vg.add([_i], _w, 'REPLACE')
_vg = ob_circle.vertex_groups.new(name='Bone.011')
for _i, _w in zip([30, 31, 32, 33, 34, 35, 36, 37, 38, 39, 40, 41, 42, 43, 44, 45, 46, 47, 48, 49, 50, 51, 52, 53, 54, 55, 56, 57, 58, 59, 62, 65, 181, 182, 183, 184, 185, 186, 213, 214, 215, 216, 217, 218], [0.2607, 0.2103, 0.4641, 0.1484, 0.198, 0.1262, 0.6713, 0.7098, 0.5501, 0.8139, 0.7905, 0.798, 0.9168, 0.9277, 0.8703, 0.9444, 0.9535, 0.9341, 0.9904, 0.9897, 0.9763, 0.9932, 0.9958, 0.9917, 0.9799, 0.9744, 0.9734, 0.9479, 0.9906, 0.9493, 0.02252, 0.00952, 0.1809, 0.08293, 0.04492, 0.05439, 0.003291, 0.05627, 0.9995, 0.9992, 0.9989, 0.9985, 0.9984, 0.9968]): _vg.add([_i], _w, 'REPLACE')
_vg = ob_circle.vertex_groups.new(name='Bone.009')
for _i, _w in zip([55, 56, 57, 59, 181, 182, 183, 184, 185, 186, 187, 188, 189, 190, 191, 192, 193, 194, 195, 196, 197, 198, 199, 200, 201, 202, 203, 204, 205, 206, 207, 208, 209, 210, 211, 212], [0.00124, 0.00314, 0.05213, 0.05068, 0.8191, 0.9171, 0.9525, 0.9456, 0.9734, 0.9437, 0.9978, 0.9977, 0.9971, 0.997, 0.9971, 0.9966, 1.0, 1.0, 0.9999, 1.0, 0.9999, 0.9996, 0.99, 0.9894, 0.9876, 0.9953, 0.982, 0.9983, 0.9833, 0.9826, 0.9898, 0.9903, 0.9915, 0.9922, 0.992, 0.9922]): _vg.add([_i], _w, 'REPLACE')
_vg = ob_circle.vertex_groups.new(name='Bone.006')
for _i, _w in zip([5, 9, 10, 13, 14, 17, 166, 167, 240, 241, 242, 243, 244, 245, 246, 247, 248, 249, 250, 251, 252, 253, 254, 255, 256, 257, 258, 259, 260, 261, 262, 263, 264, 290, 291, 292, 296, 297, 298, 299, 300, 301, 302, 303, 309, 310, 311, 313, 314, 315, 316, 317, 318, 319, 320, 321, 322, 323, 324, 325, 333, 336, 360], [0.02532, 0.03986, 0.04597, 0.08435, 0.03635, 0.06904, 0.003255, 0.07996, 0.3107, 0.6936, 0.5752, 0.6373, 0.2629, 0.7422, 0.9174, 0.8929, 0.7412, 0.8809, 0.9449, 0.9321, 0.865, 0.6137, 0.5033, 0.5231, 0.8269, 0.8579, 0.8363, 0.9364, 0.08641, 0.1479, 0.6454, 0.1054, 0.2089, 0.1101, 0.2189, 0.3443, 0.3352, 0.9103, 0.8449, 0.9272, 0.069, 0.09027, 0.05476, 0.08465, 0.0436, 0.1153, 0.09525, 0.1074, 0.06034, 0.7786, 0.6541, 0.7552, 0.8767, 0.8858, 0.8742, 0.5691, 0.6607, 0.6652, 0.7455, 0.7948, 0.0115, 0.002975, 0.004798]): _vg.add([_i], _w, 'REPLACE')
_vg = ob_circle.vertex_groups.new(name='Bone.008')
for _i, _w in zip([240, 241, 242, 243, 244, 246, 247, 250, 251, 253, 254, 255, 256, 257, 258, 259, 260, 261, 262, 263, 264, 310, 311, 313, 315, 316, 317, 318, 319, 320, 321, 322, 323, 324, 325, 360, 361, 362, 363, 364, 365, 366, 367, 368, 369, 370, 371, 372, 373, 374, 375, 376, 377, 378, 391, 392, 393, 394, 395, 396], [0.002824, 0.2295, 0.2364, 0.2746, 0.001288, 2.193e-17, 0.07173, 0.0002982, 0.01484, 0.3842, 0.4946, 0.4736, 2.078e-06, 4.611e-16, 3.208e-06, 2.556e-06, 0.9025, 0.8322, 0.3527, 0.8932, 0.7821, 0.0002846, 0.001058, 0.005227, 0.03465, 0.001328, 0.2308, 0.0002161, 0.0, 1.221e-07, 0.2157, 0.121, 1.384e-05, 0.1931, 0.1567, 0.9679, 0.7392, 0.7897, 0.5358, 0.8504, 0.8016, 0.8732, 0.3286, 0.2902, 0.4499, 0.1859, 0.2094, 0.2019, 0.08323, 0.07228, 0.1296, 0.05555, 0.04299, 0.06585, 0.9732, 0.9775, 0.9628, 0.9851, 0.989, 0.9689]): _vg.add([_i], _w, 'REPLACE')
_vg = ob_circle.vertex_groups.new(name='Bone.012')
for _i, _w in zip([361, 362, 363, 364, 365, 366, 367, 368, 369, 370, 371, 372, 373, 374, 375, 376, 377, 378, 379, 380, 381, 382, 383, 384, 385, 386, 387, 388, 389, 390, 393, 396, 473, 474, 475, 476, 477, 478, 505, 506, 507, 508, 509, 510], [0.2607, 0.2103, 0.4641, 0.1484, 0.198, 0.1262, 0.6713, 0.7098, 0.5501, 0.8139, 0.7905, 0.798, 0.9168, 0.9277, 0.8703, 0.9444, 0.9535, 0.9341, 0.9904, 0.9897, 0.9763, 0.9932, 0.9958, 0.9917, 0.9799, 0.9744, 0.9734, 0.9479, 0.9906, 0.9493, 0.02247, 0.009289, 0.1809, 0.08293, 0.04492, 0.05439, 0.003291, 0.05627, 0.9995, 0.9992, 0.9989, 0.9985, 0.9984, 0.9968]): _vg.add([_i], _w, 'REPLACE')
_vg = ob_circle.vertex_groups.new(name='Bone.010')
for _i, _w in zip([386, 387, 388, 390, 473, 474, 475, 476, 477, 478, 479, 480, 481, 482, 483, 484, 485, 486, 487, 488, 489, 490, 491, 492, 493, 494, 495, 496, 497, 498, 499, 500, 501, 502, 503, 504], [0.001241, 0.00314, 0.05213, 0.05068, 0.8191, 0.9171, 0.9525, 0.9456, 0.9734, 0.9437, 0.9978, 0.9977, 0.9971, 0.997, 0.9971, 0.9966, 1.0, 1.0, 0.9999, 1.0, 0.9999, 0.9996, 0.99, 0.9894, 0.9876, 0.9953, 0.982, 0.9983, 0.9833, 0.9826, 0.9898, 0.9903, 0.9915, 0.9922, 0.992, 0.9922]): _vg.add([_i], _w, 'REPLACE')
_vg = ob_circle.vertex_groups.new(name='Bone.013')
for _i, _w in zip([66, 67, 69, 70, 71, 72, 73, 74, 77, 78, 79, 80, 81, 86, 87, 88, 89, 265, 269, 270, 271, 272, 280, 293, 294, 295], [0.1413, 0.02281, 0.04707, 0.1508, 0.5756, 0.7705, 0.3167, 0.02001, 0.003011, 0.08939, 0.08491, 0.109, 0.1029, 0.02524, 0.03389, 0.05162, 0.04764, 0.06741, 0.01375, 0.08877, 0.1497, 0.1341, 0.02655, 0.08993, 0.3566, 0.2738]): _vg.add([_i], _w, 'REPLACE')
_vg = ob_circle.vertex_groups.new(name='Bone.015')
for _i, _w in zip([67, 68, 69, 70, 71, 72, 73, 74, 75, 76, 77, 78, 79, 80, 81, 82, 83, 84, 85, 86, 87, 88, 89, 90, 91, 92, 93, 94, 95, 96, 97, 98, 99, 100, 101, 102, 103, 104, 105, 106, 107, 108, 110, 111, 112, 113, 114, 115, 116, 120, 121, 272, 294, 295], [0.05003, 0.06068, 0.03481, 0.01339, 0.1071, 0.0521, 0.1568, 0.8631, 0.9024, 0.9241, 0.8901, 0.8247, 0.8122, 0.8001, 0.7964, 0.8181, 0.858, 0.8833, 0.844, 0.8046, 0.7927, 0.7834, 0.7799, 0.1484, 0.1275, 0.0815, 0.09249, 0.1173, 0.1158, 0.1405, 0.1566, 0.08913, 0.07408, 0.02519, 0.02325, 0.05155, 0.05409, 0.07324, 0.09283, 0.06767, 0.05571, 0.007425, 0.008013, 0.01774, 0.0556, 0.0661, 0.06314, 0.05055, 0.003129, 0.04745, 0.06447, 0.01702, 0.05393, 0.08273]): _vg.add([_i], _w, 'REPLACE')
_vg = ob_circle.vertex_groups.new(name='Bone.019')
for _i, _w in zip([74, 75, 76, 77, 78, 79, 80, 81, 82, 83, 84, 85, 86, 87, 88, 89, 90, 91, 92, 93, 94, 95, 96, 97, 98, 99, 100, 101, 102, 103, 104, 105, 106, 107, 108, 109, 110, 111, 112, 113, 114, 115, 116, 117, 118, 119, 120, 121, 122, 123, 124, 125, 126, 127, 128, 129, 130, 131, 132, 133, 134, 135, 136, 138, 139, 140, 141, 142], [0.04504, 0.02386, 0.008674, 0.02962, 0.05304, 0.07081, 0.07265, 0.0618, 0.1382, 0.1156, 0.09994, 0.126, 0.1414, 0.1508, 0.1543, 0.1521, 0.8406, 0.8661, 0.9158, 0.9033, 0.8745, 0.8751, 0.8468, 0.8285, 0.899, 0.9181, 0.9592, 0.9607, 0.9429, 0.9394, 0.917, 0.8937, 0.9173, 0.9334, 0.9654, 0.9787, 0.9651, 0.9584, 0.9317, 0.9177, 0.9201, 0.9371, 0.9659, 0.9841, 0.9712, 0.9693, 0.9362, 0.9178, 0.9458, 0.9609, 0.9801, 0.9796, 0.9731, 0.9723, 0.9603, 0.9434, 0.03859, 0.07374, 0.1332, 0.4243, 0.4733, 0.4598, 0.06122, 0.09785, 0.3733, 0.4326, 0.4135, 0.04828]): _vg.add([_i], _w, 'REPLACE')
_vg = ob_circle.vertex_groups.new(name='Bone.017')
for _i, _w in zip([122, 123, 126, 127, 128, 129, 130, 131, 132, 133, 134, 135, 136, 137, 138, 139, 140, 141, 142, 143, 144, 145, 148, 151, 152, 155], [0.04507, 0.01837, 0.0003019, 0.001942, 0.02248, 0.05004, 0.892, 0.8769, 0.8727, 0.5762, 0.5262, 0.5402, 0.9474, 0.978, 0.8414, 0.6106, 0.56, 0.5776, 0.8864, 0.08216, 0.112, 0.09815, 0.09273, 0.03946, 0.02743, 0.01956]): _vg.add([_i], _w, 'REPLACE')
_vg = ob_circle.vertex_groups.new(name='Bone.021')
for _i, _w in zip([130, 131, 138, 142, 143, 144, 145, 146, 147, 148, 149, 150, 151, 152, 153, 154, 155, 156, 157, 158, 159, 160, 161, 162, 163, 164, 165], [0.06357, 0.04866, 0.06079, 0.0645, 0.9151, 0.884, 0.8954, 0.9914, 0.9753, 0.8989, 0.9836, 0.9793, 0.9532, 0.9589, 0.9999, 0.9984, 0.9624, 0.9995, 0.977, 0.9828, 0.9851, 0.9943, 0.9969, 0.997, 0.9998, 0.9989, 0.9998]): _vg.add([_i], _w, 'REPLACE')
_vg = ob_circle.vertex_groups.new(name='Bone.014')
for _i, _w in zip([66, 70, 71, 72, 73, 81, 265, 266, 268, 269, 270, 271, 272, 273, 277, 278, 279, 280, 285, 286, 287, 288, 293, 294, 295], [0.0663, 0.005126, 0.07488, 0.132, 0.1317, 0.02448, 0.14, 0.0216, 0.04064, 0.1403, 0.5336, 0.744, 0.3138, 0.01906, 0.08319, 0.08005, 0.1052, 0.1015, 0.02046, 0.02944, 0.04962, 0.04584, 0.08892, 0.3513, 0.2711]): _vg.add([_i], _w, 'REPLACE')
_vg = ob_circle.vertex_groups.new(name='Bone.016')
for _i, _w in zip([73, 266, 267, 268, 269, 270, 271, 272, 273, 274, 275, 276, 277, 278, 279, 280, 281, 282, 283, 284, 285, 286, 287, 288, 294, 295, 397, 398, 399, 400, 401, 402, 403, 404, 405, 406, 407, 408, 409, 410, 411, 412, 413, 414, 415, 417, 418, 419, 420, 421, 422, 423, 427, 428], [0.01733, 0.05016, 0.06095, 0.03646, 0.01889, 0.1172, 0.0574, 0.1572, 0.8632, 0.9024, 0.9242, 0.8905, 0.8262, 0.8133, 0.8009, 0.7967, 0.8182, 0.858, 0.8834, 0.8442, 0.8051, 0.7932, 0.7838, 0.7801, 0.05456, 0.08305, 0.1484, 0.1275, 0.0815, 0.09252, 0.1174, 0.1158, 0.1406, 0.1566, 0.08915, 0.07409, 0.0252, 0.02328, 0.05158, 0.05412, 0.07327, 0.09286, 0.06769, 0.05572, 0.007432, 0.008044, 0.01777, 0.05562, 0.06612, 0.06315, 0.05056, 0.003136, 0.04749, 0.06448]): _vg.add([_i], _w, 'REPLACE')
_vg = ob_circle.vertex_groups.new(name='Bone.020')
for _i, _w in zip([273, 274, 275, 276, 277, 278, 279, 280, 281, 282, 283, 284, 285, 286, 287, 288, 397, 398, 399, 400, 401, 402, 403, 404, 405, 406, 407, 408, 409, 410, 411, 412, 413, 414, 415, 416, 417, 418, 419, 420, 421, 422, 423, 424, 425, 426, 427, 428, 429, 430, 431, 432, 433, 434, 435, 436, 437, 438, 439, 440, 441, 442, 443, 445, 446, 447, 448, 449], [0.04506, 0.02387, 0.008687, 0.02969, 0.05315, 0.0709, 0.07272, 0.06183, 0.1382, 0.1156, 0.09994, 0.126, 0.1414, 0.1508, 0.1544, 0.1521, 0.8406, 0.8661, 0.9158, 0.9033, 0.8745, 0.8751, 0.8468, 0.8285, 0.899, 0.9181, 0.9592, 0.9607, 0.9429, 0.9394, 0.917, 0.8937, 0.9173, 0.9334, 0.9654, 0.9787, 0.9651, 0.9584, 0.9317, 0.9177, 0.9201, 0.9371, 0.9659, 0.9841, 0.9712, 0.9693, 0.9362, 0.9178, 0.9458, 0.9609, 0.9801, 0.9796, 0.9731, 0.9723, 0.9603, 0.9434, 0.03859, 0.07374, 0.1332, 0.4243, 0.4733, 0.4598, 0.06122, 0.09785, 0.3733, 0.4326, 0.4135, 0.04828]): _vg.add([_i], _w, 'REPLACE')
_vg = ob_circle.vertex_groups.new(name='Bone.018')
for _i, _w in zip([429, 430, 433, 434, 435, 436, 437, 438, 439, 440, 441, 442, 443, 444, 445, 446, 447, 448, 449, 450, 451, 452, 455, 458, 459, 462], [0.04507, 0.01837, 0.0003019, 0.001942, 0.02248, 0.05004, 0.892, 0.8769, 0.8727, 0.5762, 0.5262, 0.5402, 0.9474, 0.978, 0.8414, 0.6106, 0.56, 0.5776, 0.8864, 0.08216, 0.112, 0.09815, 0.09273, 0.03946, 0.02743, 0.01956]): _vg.add([_i], _w, 'REPLACE')
_vg = ob_circle.vertex_groups.new(name='Bone.022')
for _i, _w in zip([437, 438, 445, 449, 450, 451, 452, 453, 454, 455, 456, 457, 458, 459, 460, 461, 462, 463, 464, 465, 466, 467, 468, 469, 470, 471, 472], [0.06357, 0.04866, 0.06079, 0.0645, 0.9151, 0.884, 0.8954, 0.9914, 0.9753, 0.8989, 0.9836, 0.9793, 0.9532, 0.9589, 0.9999, 0.9984, 0.9624, 0.9995, 0.977, 0.9828, 0.9851, 0.9943, 0.9969, 0.997, 0.9998, 0.9989, 0.9998]): _vg.add([_i], _w, 'REPLACE')
_m = ob_circle.modifiers.new('Armature', 'ARMATURE')
_m.object = ob_armature
ob_lamp.location = (4.076, 1.005, 5.904)
ob_lamp.lock_rotations_4d = False
ob_lamp.empty_display_type = 'ARROWS'
ob_lamp.color = (0.0, 0.0, 0.0, 0.0)
ob_lamp.hide_viewport = True
ob_lamp.lineart.crease_threshold = 0.0
ob_camera.location = (14.01, -11.52, 8.926)
ob_camera.rotation_euler = (1.169, -5.152e-06, 0.8985)
ob_camera.lock_rotations_4d = False
ob_camera.empty_display_type = 'ARROWS'
ob_camera.color = (0.0, 0.0, 0.0, 0.0)
ob_camera.hide_viewport = True
ob_camera.display_type = 'WIRE'
ob_camera.lineart.crease_threshold = 0.0

# ---- collection membership
col_collection_1.objects.link(ob_armature)
col_collection_1.objects.link(ob_circle)
col_collection_1.objects.link(ob_lamp)
col_collection_1.objects.link(ob_camera)

# ---- scene / render settings (as saved in the file)
scene.camera = ob_camera
scene.frame_start = 1; scene.frame_end = 250; scene.frame_set(11)
scene.render.engine = 'BLENDER_EEVEE_NEXT'
scene.render.resolution_percentage = 50
scene.render.dither_intensity = 0.0
scene.cycles.use_denoising = False
scene.cycles.samples = 128
scene.cycles.sampling_pattern = 'TABULATED_SOBOL'
scene.cycles.light_sampling_threshold = 0.0
scene.cycles.use_adaptive_sampling = False
scene.cycles.use_light_tree = False
scene.cycles.blur_glossy = 0.0
scene.cycles.sample_clamp_indirect = 0.0
scene.view_settings.view_transform = 'Standard'
bpy.context.view_layer.update()
